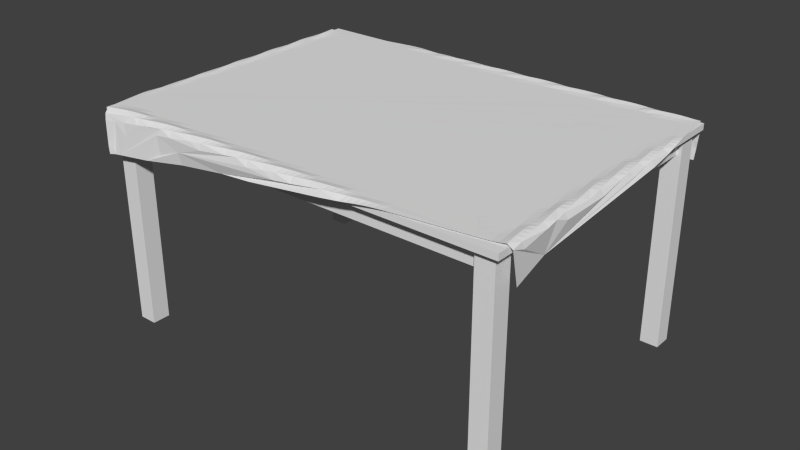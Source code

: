 # Source: TableWithCloth.blend  (saved by Blender 2.71.0; exported with 4.5.12 LTS)
import bpy
from mathutils import Matrix  # noqa: F401  (used for matrix-valued properties, if any)

bpy.ops.wm.read_factory_settings(use_empty=True)
scene = bpy.context.scene
scene.name = 'Scene'

# ---- collections
col_collection_1 = bpy.data.collections.new('Collection 1'); scene.collection.children.link(col_collection_1)

# ---- world
world_world = bpy.data.worlds.new('World'); scene.world = world_world
world_world.color = (0.05088, 0.05088, 0.05088)
world_world.use_sun_shadow = False
world_world.sun_shadow_jitter_overblur = 0.0
world_world.cycles.sampling_method = 'MANUAL'
world_world.cycles.sample_map_resolution = 256

# ---- meshes
me_cube_006 = bpy.data.meshes.new('Cube.006')
me_cube_006.from_pydata([(-6.65, -4.2, 6.4), (-6.65, 4.2, 6.4), (-6.35, 4.2, 6.4), (-6.35, -4.2, 6.4), (-6.65, -4.2, 7.0), (-6.65, 4.2, 7.0), (-6.35, 4.2, 7.0), (-6.35, -4.2, 7.0), (6.35, -4.2, 6.4), (6.35, 4.2, 6.4), (6.65, 4.2, 6.4), (6.65, -4.2, 6.4), (6.35, -4.2, 7.0), (6.35, 4.2, 7.0), (6.65, 4.2, 7.0), (6.65, -4.2, 7.0), (-6.2, 4.35, 6.4), (-6.2, 4.65, 6.4), (6.2, 4.65, 6.4), (6.2, 4.35, 6.4), (-6.2, 4.35, 7.0), (-6.2, 4.65, 7.0), (6.2, 4.65, 7.0), (6.2, 4.35, 7.0), (-6.2, -4.65, 6.4), (-6.2, -4.35, 6.4), (6.2, -4.35, 6.4), (6.2, -4.65, 6.4), (-6.2, -4.65, 7.0), (-6.2, -4.35, 7.0), (6.2, -4.35, 7.0), (6.2, -4.65, 7.0), (6.2, -4.8, 0.0), (6.2, -4.2, 0.0), (6.8, -4.2, 0.0), (6.8, -4.8, 0.0), (6.2, -4.8, 7.0), (6.2, -4.2, 7.0), (6.8, -4.2, 7.0), (6.8, -4.8, 7.0), (-6.8, -4.8, 0.0), (-6.8, -4.2, 0.0), (-6.2, -4.2, 0.0), (-6.2, -4.8, 0.0), (-6.8, -4.8, 7.0), (-6.8, -4.2, 7.0), (-6.2, -4.2, 7.0), (-6.2, -4.8, 7.0), (-6.8, 4.2, -1.431e-06), (-6.8, 4.8, -1.431e-06), (-6.2, 4.8, -1.431e-06), (-6.2, 4.2, -1.431e-06), (-6.8, 4.2, 7.0), (-6.8, 4.8, 7.0), (-6.2, 4.8, 7.0), (-6.2, 4.2, 7.0), (6.2, 4.2, -1.431e-06), (6.2, 4.8, -1.431e-06), (6.8, 4.8, -1.431e-06), (6.8, 4.2, -1.431e-06), (6.2, 4.2, 7.0), (6.2, 4.8, 7.0), (6.8, 4.8, 7.0), (6.8, 4.2, 7.0), (-7.0, -5.0, 7.0), (-7.0, 5.0, 7.0), (7.0, 5.0, 7.0), (7.0, -5.0, 7.0), (-7.0, -5.0, 7.2), (-7.0, 5.0, 7.2), (7.0, 5.0, 7.2), (7.0, -5.0, 7.2)], [], [(4, 5, 1, 0), (5, 6, 2, 1), (6, 7, 3, 2), (7, 4, 0, 3), (0, 1, 2, 3), (7, 6, 5, 4), (12, 13, 9, 8), (13, 14, 10, 9), (14, 15, 11, 10), (15, 12, 8, 11), (8, 9, 10, 11), (15, 14, 13, 12), (20, 21, 17, 16), (21, 22, 18, 17), (22, 23, 19, 18), (23, 20, 16, 19), (16, 17, 18, 19), (23, 22, 21, 20), (28, 29, 25, 24), (29, 30, 26, 25), (30, 31, 27, 26), (31, 28, 24, 27), (24, 25, 26, 27), (31, 30, 29, 28), (36, 37, 33, 32), (37, 38, 34, 33), (38, 39, 35, 34), (39, 36, 32, 35), (32, 33, 34, 35), (39, 38, 37, 36), (44, 45, 41, 40), (45, 46, 42, 41), (46, 47, 43, 42), (47, 44, 40, 43), (40, 41, 42, 43), (47, 46, 45, 44), (52, 53, 49, 48), (53, 54, 50, 49), (54, 55, 51, 50), (55, 52, 48, 51), (48, 49, 50, 51), (55, 54, 53, 52), (60, 61, 57, 56), (61, 62, 58, 57), (62, 63, 59, 58), (63, 60, 56, 59), (56, 57, 58, 59), (63, 62, 61, 60), (68, 69, 65, 64), (69, 70, 66, 65), (70, 71, 67, 66), (71, 68, 64, 67), (64, 65, 66, 67), (71, 70, 69, 68)])
_uv = me_cube_006.uv_layers.new(name='UVMap')
_uv.uv.foreach_set('vector', [-1.0, -1.0, 2.0, -1.0, 2.0, 2.0, -1.0, 2.0, -1.0, -1.0, 2.0, -1.0, 2.0, 2.0, -1.0, 2.0, -1.0, -1.0, 2.0, -1.0, 2.0, 2.0, -1.0, 2.0, -1.0, -1.0, 2.0, -1.0, 2.0, 2.0, -1.0, 2.0, -1.0, -1.0, 2.0, -1.0, 2.0, 2.0, -1.0, 2.0, -1.0, -1.0, 2.0, -1.0, 2.0, 2.0, -1.0, 2.0, -1.0, -1.0, 2.0, -1.0, 2.0, 2.0, -1.0, 2.0, -1.0, -1.0, 2.0, -1.0, 2.0, 2.0, -1.0, 2.0, -1.0, -1.0, 2.0, -1.0, 2.0, 2.0, -1.0, 2.0, -1.0, -1.0, 2.0, -1.0, 2.0, 2.0, -1.0, 2.0, -1.0, -1.0, 2.0, -1.0, 2.0, 2.0, -1.0, 2.0, -1.0, -1.0, 2.0, -1.0, 2.0, 2.0, -1.0, 2.0, -1.0, -1.0, 2.0, -1.0, 2.0, 2.0, -1.0, 2.0, -1.0, -1.0, 2.0, -1.0, 2.0, 2.0, -1.0, 2.0, -1.0, -1.0, 2.0, -1.0, 2.0, 2.0, -1.0, 2.0, -1.0, -1.0, 2.0, -1.0, 2.0, 2.0, -1.0, 2.0, -1.0, -1.0, 2.0, -1.0, 2.0, 2.0, -1.0, 2.0, -1.0, -1.0, 2.0, -1.0, 2.0, 2.0, -1.0, 2.0, -1.0, -1.0, 2.0, -1.0, 2.0, 2.0, -1.0, 2.0, -1.0, -1.0, 2.0, -1.0, 2.0, 2.0, -1.0, 2.0, -1.0, -1.0, 2.0, -1.0, 2.0, 2.0, -1.0, 2.0, -1.0, -1.0, 2.0, -1.0, 2.0, 2.0, -1.0, 2.0, -1.0, -1.0, 2.0, -1.0, 2.0, 2.0, -1.0, 2.0, -1.0, -1.0, 2.0, -1.0, 2.0, 2.0, -1.0, 2.0, -1.0, -1.0, 2.0, -1.0, 2.0, 2.0, -1.0, 2.0, -1.0, -1.0, 2.0, -1.0, 2.0, 2.0, -1.0, 2.0, -1.0, -1.0, 2.0, -1.0, 2.0, 2.0, -1.0, 2.0, -1.0, -1.0, 2.0, -1.0, 2.0, 2.0, -1.0, 2.0, -1.0, -1.0, 2.0, -1.0, 2.0, 2.0, -1.0, 2.0, -1.0, -1.0, 2.0, -1.0, 2.0, 2.0, -1.0, 2.0, -1.0, -1.0, 2.0, -1.0, 2.0, 2.0, -1.0, 2.0, -1.0, -1.0, 2.0, -1.0, 2.0, 2.0, -1.0, 2.0, -1.0, -1.0, 2.0, -1.0, 2.0, 2.0, -1.0, 2.0, -1.0, -1.0, 2.0, -1.0, 2.0, 2.0, -1.0, 2.0, -1.0, -1.0, 2.0, -1.0, 2.0, 2.0, -1.0, 2.0, -1.0, -1.0, 2.0, -1.0, 2.0, 2.0, -1.0, 2.0, -1.0, -1.0, 2.0, -1.0, 2.0, 2.0, -1.0, 2.0, -1.0, -1.0, 2.0, -1.0, 2.0, 2.0, -1.0, 2.0, -1.0, -1.0, 2.0, -1.0, 2.0, 2.0, -1.0, 2.0, -1.0, -1.0, 2.0, -1.0, 2.0, 2.0, -1.0, 2.0, -1.0, -1.0, 2.0, -1.0, 2.0, 2.0, -1.0, 2.0, -1.0, -1.0, 2.0, -1.0, 2.0, 2.0, -1.0, 2.0, -1.0, -1.0, 2.0, -1.0, 2.0, 2.0, -1.0, 2.0, -1.0, -1.0, 2.0, -1.0, 2.0, 2.0, -1.0, 2.0, -1.0, -1.0, 2.0, -1.0, 2.0, 2.0, -1.0, 2.0, -1.0, -1.0, 2.0, -1.0, 2.0, 2.0, -1.0, 2.0, -1.0, -1.0, 2.0, -1.0, 2.0, 2.0, -1.0, 2.0, -1.0, -1.0, 2.0, -1.0, 2.0, 2.0, -1.0, 2.0, -1.0, -1.0, 2.0, -1.0, 2.0, 2.0, -1.0, 2.0, -1.0, -1.0, 2.0, -1.0, 2.0, 2.0, -1.0, 2.0, -1.0, -1.0, 2.0, -1.0, 2.0, 2.0, -1.0, 2.0, -1.0, -1.0, 2.0, -1.0, 2.0, 2.0, -1.0, 2.0, -1.0, -1.0, 2.0, -1.0, 2.0, 2.0, -1.0, 2.0, -1.0, -1.0, 2.0, -1.0, 2.0, 2.0, -1.0, 2.0])
me_cube_006.use_remesh_preserve_volume = False
me_cube_006.use_remesh_preserve_attributes = False
me_cube_006.use_mirror_vertex_groups = False
me_cube_006.update()
me_grid = bpy.data.meshes.new('Grid')
me_grid.from_pydata([(-7.056, -4.807, 5.884), (-6.859, -4.765, 5.908), (-6.658, -4.766, 5.931), (-5.454, -4.827, 6.087), (-4.048, -4.763, 6.279), (-2.443, -4.871, 6.496), (-1.249, -5.057, 6.648), (1.349, -5.313, 7.023), (1.953, -5.339, 7.105), (2.154, -5.342, 7.133), (2.355, -5.34, 7.163), (2.557, -5.337, 7.188), (2.759, -5.33, 7.208), (2.962, -5.321, 7.221), (3.164, -5.31, 7.229), (3.367, -5.297, 7.231), (5.8, -5.145, 7.231), (6.002, -5.132, 7.231), (6.205, -5.118, 7.235), (6.407, -5.105, 7.248), (6.609, -5.092, 7.278), (6.768, -5.078, 7.153), (6.839, -4.945, 6.149), (-7.081, -4.804, 6.086), (-6.882, -4.774, 6.11), (-4.878, -4.787, 6.368), (-0.2773, -5.157, 6.989), (0.3247, -5.195, 7.071), (0.9279, -5.214, 7.156), (1.332, -5.206, 7.197), (1.534, -5.199, 7.212), (1.737, -5.19, 7.224), (1.939, -5.178, 7.231), (2.142, -5.168, 7.234), (2.344, -5.158, 7.246), (2.546, -5.145, 7.253), (2.749, -5.133, 7.253), (2.951, -5.121, 7.249), (3.154, -5.109, 7.243), (3.356, -5.096, 7.235), (5.989, -4.929, 7.235), (6.192, -4.916, 7.234), (6.394, -4.902, 7.246), (6.595, -4.889, 7.283), (-7.108, -4.781, 6.287), (-6.908, -4.761, 6.312), (-4.105, -4.833, 6.676), (-1.305, -5.066, 7.05), (-0.7021, -5.092, 7.136), (-0.2984, -5.092, 7.184), (-0.09619, -5.087, 7.202), (0.1061, -5.08, 7.218), (0.3084, -5.07, 7.228), (0.5103, -5.061, 7.241), (0.7124, -5.052, 7.254), (0.9147, -5.042, 7.265), (1.117, -5.03, 7.27), (1.32, -5.017, 7.271), (1.523, -5.004, 7.271), (1.725, -4.991, 7.268), (1.927, -4.977, 7.254), (2.129, -4.967, 7.236), (2.332, -4.955, 7.232), (2.534, -4.943, 7.231), (2.939, -4.918, 7.231), (3.141, -4.906, 7.231), (3.344, -4.893, 7.231), (5.774, -4.739, 7.235), (5.976, -4.726, 7.231), (6.179, -4.713, 7.231), (6.38, -4.699, 7.243), (6.58, -4.686, 7.285), (6.763, -4.673, 7.198), (6.817, -4.651, 7.002), (6.809, -4.542, 6.198), (-6.333, -4.752, 6.588), (-3.134, -4.923, 7.008), (-2.13, -4.98, 7.148), (-1.726, -4.977, 7.194), (-1.524, -4.971, 7.211), (-1.322, -4.962, 7.225), (-1.121, -4.955, 7.239), (-0.9188, -4.947, 7.253), (-0.7167, -4.938, 7.268), (-0.5142, -4.927, 7.277), (-0.3116, -4.914, 7.282), (-0.1088, -4.901, 7.283), (0.09393, -4.887, 7.282), (0.2965, -4.873, 7.277), (0.4989, -4.861, 7.269), (0.7012, -4.849, 7.259), (0.903, -4.839, 7.242), (1.105, -4.828, 7.235), (1.712, -4.791, 7.235), (1.915, -4.778, 7.234), (2.117, -4.764, 7.233), (2.319, -4.752, 7.232), (5.558, -4.549, 7.235), (5.761, -4.536, 7.231), (5.963, -4.523, 7.231), (6.165, -4.51, 7.231), (6.368, -4.497, 7.236), (6.565, -4.482, 7.281), (6.756, -4.471, 7.214), (-4.959, -4.8, 6.974), (-4.361, -4.845, 7.05), (-3.557, -4.871, 7.162), (-3.154, -4.863, 7.203), (-2.952, -4.855, 7.219), (-2.751, -4.848, 7.233), (-2.549, -4.842, 7.25), (-2.347, -4.834, 7.266), (-2.145, -4.823, 7.277), (-1.942, -4.811, 7.285), (-1.74, -4.797, 7.289), (-1.537, -4.783, 7.289), (-1.334, -4.769, 7.288), (-1.132, -4.756, 7.283), (-0.9296, -4.744, 7.274), (-0.7277, -4.734, 7.258), (-0.5254, -4.724, 7.246), (-0.3236, -4.712, 7.245), (0.08101, -4.687, 7.24), (0.2833, -4.675, 7.235), (0.4856, -4.661, 7.232), (0.688, -4.649, 7.231), (0.8905, -4.637, 7.231), (1.093, -4.625, 7.231), (1.902, -4.575, 7.231), (5.343, -4.36, 7.236), (5.545, -4.346, 7.231), (5.748, -4.333, 7.231), (6.152, -4.307, 7.231), (6.354, -4.293, 7.231), (6.552, -4.28, 7.275), (6.749, -4.269, 7.227), (-7.183, -4.712, 6.889), (-6.784, -4.702, 6.94), (-6.383, -4.705, 6.989), (-6.186, -4.723, 7.013), (-5.787, -4.75, 7.067), (-5.185, -4.766, 7.151), (-4.782, -4.758, 7.196), (-4.58, -4.75, 7.213), (-4.378, -4.742, 7.226), (-4.179, -4.736, 7.24), (-3.977, -4.73, 7.259), (-3.775, -4.72, 7.273), (-3.573, -4.708, 7.284), (-3.37, -4.695, 7.29), (-3.167, -4.68, 7.292), (-2.965, -4.665, 7.292), (-2.762, -4.652, 7.287), (-2.56, -4.64, 7.278), (-2.358, -4.63, 7.262), (-2.156, -4.62, 7.249), (-1.954, -4.608, 7.249), (-1.752, -4.595, 7.249), (-1.55, -4.583, 7.244), (-1.348, -4.571, 7.239), (-1.145, -4.559, 7.233), (-0.9431, -4.546, 7.231), (-0.7405, -4.534, 7.231), (-0.5382, -4.521, 7.231), (0.06841, -4.484, 7.231), (0.2708, -4.472, 7.231), (5.33, -4.156, 7.231), (5.532, -4.143, 7.231), (6.341, -4.09, 7.231), (6.541, -4.079, 7.261), (6.743, -4.067, 7.244), (-7.21, -4.666, 7.086), (-6.406, -4.655, 7.188), (-6.004, -4.638, 7.22), (-5.803, -4.63, 7.232), (-5.605, -4.626, 7.246), (-5.403, -4.616, 7.261), (-5.201, -4.606, 7.276), (-4.999, -4.593, 7.285), (-4.796, -4.578, 7.29), (-4.594, -4.563, 7.291), (-4.391, -4.548, 7.289), (-4.189, -4.536, 7.279), (-3.988, -4.526, 7.262), (-3.786, -4.516, 7.249), (-3.584, -4.505, 7.249), (-3.382, -4.492, 7.25), (-3.18, -4.48, 7.248), (-2.978, -4.467, 7.242), (-2.776, -4.455, 7.236), (-2.574, -4.442, 7.232), (-2.371, -4.43, 7.232), (-2.169, -4.418, 7.231), (-1.563, -4.38, 7.231), (-1.36, -4.368, 7.231), (-1.158, -4.355, 7.231), (6.33, -3.888, 7.231), (6.532, -3.876, 7.249), (6.735, -3.866, 7.261), (-7.231, -4.522, 7.232), (-7.029, -4.513, 7.247), (-6.827, -4.503, 7.265), (-6.625, -4.49, 7.278), (-6.423, -4.476, 7.288), (-6.22, -4.461, 7.291), (-6.018, -4.447, 7.289), (-5.815, -4.433, 7.283), (-5.614, -4.422, 7.258), (-5.413, -4.413, 7.24), (-5.212, -4.402, 7.245), (-5.011, -4.389, 7.248), (-4.809, -4.376, 7.251), (-4.607, -4.364, 7.245), (-4.405, -4.351, 7.238), (-4.203, -4.339, 7.231), (-4.001, -4.326, 7.231), (-3.798, -4.314, 7.231), (-3.193, -4.277, 7.231), (-2.991, -4.264, 7.231), (-2.788, -4.252, 7.231), (-2.586, -4.239, 7.231), (6.52, -3.674, 7.248), (6.724, -3.662, 7.274), (6.874, -3.647, 7.137), (6.755, -3.535, 6.348), (-7.241, -4.319, 7.233), (-7.039, -4.309, 7.235), (-6.837, -4.298, 7.239), (-6.636, -4.287, 7.244), (-6.435, -4.274, 7.249), (-6.233, -4.26, 7.25), (-6.032, -4.248, 7.242), (-5.83, -4.235, 7.233), (-5.628, -4.222, 7.231), (-5.426, -4.21, 7.231), (-5.225, -4.199, 7.232), (-4.822, -4.174, 7.231), (-4.62, -4.161, 7.231), (-4.418, -4.148, 7.231), (-4.216, -4.136, 7.231), (6.508, -3.471, 7.249), (6.71, -3.459, 7.281), (-7.251, -4.115, 7.231), (-7.05, -4.106, 7.231), (-6.85, -4.095, 7.232), (-6.65, -4.084, 7.231), (-6.449, -4.071, 7.231), (-6.247, -4.058, 7.231), (-6.045, -4.045, 7.231), (-5.843, -4.032, 7.231), (6.293, -3.282, 7.231), (6.495, -3.269, 7.246), (6.695, -3.255, 7.285), (6.873, -3.242, 7.188), (6.28, -3.078, 7.231), (6.483, -3.066, 7.24), (6.268, -2.875, 7.231), (6.47, -2.862, 7.234), (6.666, -2.849, 7.283), (6.859, -2.837, 7.221), (6.946, -2.819, 7.038), (6.456, -2.659, 7.232), (6.654, -2.645, 7.277), (6.852, -2.634, 7.236), (-7.303, -3.301, 7.23), (-7.105, -3.293, 7.232), (-6.904, -3.281, 7.232), (6.444, -2.456, 7.231), (6.643, -2.443, 7.264), (6.846, -2.433, 7.254), (-7.316, -3.098, 7.227), (-7.119, -3.089, 7.236), (-6.918, -3.077, 7.232), (6.432, -2.253, 7.232), (6.633, -2.24, 7.253), (6.837, -2.23, 7.268), (-7.329, -2.895, 7.215), (-7.132, -2.886, 7.244), (-6.93, -2.874, 7.233), (-6.729, -2.863, 7.231), (6.622, -2.038, 7.249), (6.825, -2.026, 7.278), (-7.338, -2.692, 7.195), (-7.145, -2.683, 7.248), (6.408, -1.848, 7.231), (6.609, -1.835, 7.248), (6.811, -1.823, 7.282), (6.984, -1.81, 7.177), (-7.342, -2.49, 7.167), (-7.157, -2.479, 7.248), (-6.955, -2.467, 7.234), (6.395, -1.645, 7.231), (6.597, -1.632, 7.242), (-7.17, -2.276, 7.242), (-6.967, -2.264, 7.235), (-6.767, -2.252, 7.232), (-6.565, -2.24, 7.231), (6.382, -1.441, 7.231), (6.585, -1.429, 7.237), (6.782, -1.416, 7.28), (6.975, -1.404, 7.216), (-7.335, -2.087, 7.102), (-7.181, -2.072, 7.233), (-6.979, -2.06, 7.242), (-6.779, -2.049, 7.233), (6.37, -1.238, 7.231), (6.572, -1.225, 7.232), (6.769, -1.212, 7.278), (6.966, -1.201, 7.23), (7.071, -1.183, 7.057), (-7.193, -1.869, 7.224), (-6.993, -1.857, 7.255), (-6.794, -1.845, 7.234), (6.757, -1.009, 7.271), (6.958, -0.9978, 7.245), (-7.203, -1.665, 7.213), (-7.007, -1.654, 7.265), (-6.807, -1.642, 7.235), (6.547, -0.8188, 7.231), (6.746, -0.8057, 7.261), (6.949, -0.7948, 7.26), (-7.21, -1.462, 7.198), (-7.02, -1.451, 7.268), (6.534, -0.6155, 7.231), (6.735, -0.6025, 7.25), (6.938, -0.5913, 7.27), (-7.305, -1.278, 6.998), (-7.215, -1.259, 7.18), (-7.033, -1.247, 7.268), (-6.832, -1.235, 7.235), (-6.63, -1.222, 7.231), (6.522, -0.4124, 7.231), (6.724, -0.3998, 7.245), (6.926, -0.3876, 7.276), (7.096, -0.3751, 7.167), (-7.046, -1.043, 7.265), (-6.844, -1.032, 7.238), (-6.643, -1.019, 7.231), (6.509, -0.2091, 7.231), (6.711, -0.1967, 7.242), (6.912, -0.1839, 7.277), (-7.211, -0.8545, 7.123), (-7.058, -0.8398, 7.256), (-6.855, -0.8282, 7.247), (-6.655, -0.8155, 7.231), (6.496, -0.005785, 7.231), (6.699, 0.006738, 7.237), (6.898, 0.01971, 7.275), (7.089, 0.0313, 7.208), (-7.068, -0.6366, 7.244), (-6.866, -0.6251, 7.259), (-6.667, -0.6121, 7.231), (6.484, 0.1975, 7.231), (6.686, 0.21, 7.234), (6.885, 0.2232, 7.271), (7.081, 0.2347, 7.223), (7.191, 0.2519, 7.053), (-7.078, -0.4333, 7.232), (-6.878, -0.4217, 7.265), (-6.68, -0.4087, 7.232), (-6.478, -0.3963, 7.231), (6.871, 0.4266, 7.265), (7.072, 0.438, 7.235), (-7.088, -0.23, 7.219), (-6.892, -0.2184, 7.272), (-6.693, -0.2054, 7.235), (-6.491, -0.1929, 7.231), (6.66, 0.6167, 7.231), (6.859, 0.6299, 7.258), (7.062, 0.6413, 7.248), (-7.179, -0.04593, 7.018), (-7.095, -0.02655, 7.203), (-6.905, -0.01492, 7.275), (-6.706, -0.002069, 7.238), (-6.504, 0.01047, 7.231), (6.648, 0.8202, 7.231), (6.849, 0.833, 7.244), (7.051, 0.8446, 7.259), (7.209, 0.8587, 7.133), (-7.1, 0.1775, 7.184), (-6.919, 0.1892, 7.276), (-6.718, 0.2012, 7.243), (-6.516, 0.2138, 7.231), (6.636, 1.024, 7.231), (6.838, 1.036, 7.235), (7.039, 1.048, 7.266), (-6.933, 0.3924, 7.274), (-6.731, 0.4043, 7.245), (-6.529, 0.4171, 7.231), (7.026, 1.252, 7.268), (7.211, 1.263, 7.185), (7.306, 1.282, 7.006), (-7.096, 0.5821, 7.133), (-6.945, 0.596, 7.267), (-6.742, 0.6071, 7.252), (-6.541, 0.6201, 7.231), (7.013, 1.455, 7.267), (7.205, 1.467, 7.203), (-6.956, 0.7993, 7.256), (-6.753, 0.8103, 7.262), (-6.554, 0.8235, 7.231), (6.8, 1.646, 7.235), (7.0, 1.659, 7.263), (7.197, 1.67, 7.217), (-6.964, 1.002, 7.241), (-6.764, 1.013, 7.271), (6.787, 1.85, 7.234), (6.985, 1.862, 7.249), (7.186, 1.874, 7.227), (-6.972, 1.205, 7.226), (-6.776, 1.217, 7.278), (-6.579, 1.23, 7.233), (-6.377, 1.243, 7.231), (6.572, 2.041, 7.231), (6.773, 2.053, 7.233), (6.972, 2.065, 7.24), (7.175, 2.077, 7.234), (7.332, 2.091, 7.109), (-7.054, 1.389, 7.022), (-6.98, 1.408, 7.211), (-6.79, 1.42, 7.28), (-6.592, 1.433, 7.238), (-6.389, 1.446, 7.231), (6.76, 2.257, 7.231), (6.96, 2.268, 7.235), (7.163, 2.28, 7.245), (-6.986, 1.612, 7.193), (-6.804, 1.624, 7.282), (-6.604, 1.637, 7.244), (-6.402, 1.649, 7.231), (6.948, 2.472, 7.234), (7.15, 2.484, 7.249), (7.337, 2.494, 7.174), (-6.818, 1.827, 7.281), (-6.616, 1.84, 7.248), (6.935, 2.675, 7.233), (7.137, 2.688, 7.248), (7.332, 2.697, 7.2), (-6.985, 2.017, 7.143), (-6.832, 2.031, 7.276), (-6.628, 2.042, 7.249), (-6.427, 2.055, 7.231), (6.923, 2.878, 7.232), (7.125, 2.891, 7.243), (7.322, 2.9, 7.219), (-6.843, 2.234, 7.265), (-6.639, 2.245, 7.257), (-6.438, 2.257, 7.232), (6.91, 3.082, 7.232), (7.111, 3.094, 7.233), (7.309, 3.103, 7.23), (-6.852, 2.437, 7.25), (-6.65, 2.448, 7.267), (-6.451, 2.461, 7.232), (-6.858, 2.639, 7.231), (-6.661, 2.65, 7.278), (-6.464, 2.664, 7.231), (-6.262, 2.677, 7.231), (-6.865, 2.841, 7.218), (-6.674, 2.853, 7.284), (-6.477, 2.867, 7.236), (-6.275, 2.88, 7.231), (-6.923, 3.024, 7.005), (-6.872, 3.044, 7.202), (-6.688, 3.057, 7.285), (-6.489, 3.07, 7.242), (-6.287, 3.083, 7.231), (-6.878, 3.247, 7.183), (-6.703, 3.26, 7.284), (-6.502, 3.273, 7.248), (-6.3, 3.286, 7.231), (5.836, 4.037, 7.231), (6.038, 4.05, 7.231), (6.24, 4.063, 7.231), (6.442, 4.076, 7.232), (6.642, 4.089, 7.231), (6.842, 4.1, 7.231), (7.244, 4.12, 7.231), (-6.755, 3.337, 6.37), (-6.718, 3.464, 7.28), (-6.515, 3.476, 7.248), (4.208, 4.14, 7.231), (4.41, 4.153, 7.231), (4.613, 4.166, 7.231), (4.815, 4.179, 7.231), (5.218, 4.203, 7.232), (5.419, 4.215, 7.231), (5.62, 4.227, 7.232), (5.823, 4.24, 7.233), (6.025, 4.253, 7.243), (6.226, 4.266, 7.25), (6.427, 4.279, 7.249), (6.628, 4.292, 7.243), (6.83, 4.303, 7.238), (7.032, 4.314, 7.234), (7.234, 4.324, 7.234), (-6.731, 3.667, 7.27), (-6.527, 3.678, 7.247), (2.579, 4.244, 7.231), (2.781, 4.256, 7.231), (2.984, 4.269, 7.231), (3.186, 4.282, 7.231), (3.791, 4.318, 7.231), (3.993, 4.331, 7.231), (4.196, 4.344, 7.232), (4.398, 4.356, 7.239), (4.6, 4.368, 7.246), (4.802, 4.381, 7.249), (5.003, 4.394, 7.248), (5.205, 4.406, 7.244), (5.407, 4.418, 7.24), (5.607, 4.426, 7.264), (5.808, 4.437, 7.284), (6.01, 4.452, 7.29), (6.213, 4.467, 7.29), (6.415, 4.482, 7.287), (6.618, 4.496, 7.277), (6.82, 4.508, 7.263), (7.022, 4.518, 7.245), (7.221, 4.528, 7.233), (-6.742, 3.87, 7.256), (-6.538, 3.881, 7.252), (-6.337, 3.893, 7.231), (1.151, 4.36, 7.231), (1.353, 4.372, 7.231), (1.556, 4.385, 7.231), (2.162, 4.422, 7.231), (2.364, 4.435, 7.232), (2.566, 4.447, 7.233), (2.769, 4.46, 7.236), (2.971, 4.472, 7.242), (3.173, 4.484, 7.249), (3.577, 4.509, 7.249), (3.778, 4.52, 7.25), (3.98, 4.53, 7.262), (4.182, 4.541, 7.28), (4.384, 4.553, 7.29), (4.789, 4.583, 7.29), (4.992, 4.598, 7.285), (5.194, 4.611, 7.274), (5.396, 4.621, 7.26), (5.597, 4.628, 7.242), (5.795, 4.633, 7.23), (5.997, 4.642, 7.218), (6.399, 4.658, 7.185), (7.203, 4.662, 7.078), (-6.748, 4.07, 7.238), (-6.547, 4.082, 7.268), (-6.348, 4.095, 7.231), (-0.2778, 4.476, 7.231), (-0.07551, 4.488, 7.231), (0.1268, 4.501, 7.231), (0.5314, 4.526, 7.231), (0.7338, 4.538, 7.231), (0.9363, 4.55, 7.231), (1.139, 4.563, 7.233), (1.341, 4.576, 7.239), (1.543, 4.588, 7.245), (1.745, 4.6, 7.248), (1.947, 4.612, 7.248), (2.149, 4.623, 7.252), (2.351, 4.634, 7.263), (2.553, 4.645, 7.278), (2.755, 4.656, 7.288), (2.958, 4.67, 7.292), (3.16, 4.684, 7.292), (3.363, 4.7, 7.289), (3.565, 4.713, 7.282), (3.768, 4.725, 7.271), (3.97, 4.734, 7.256), (4.172, 4.74, 7.237), (4.37, 4.745, 7.224), (4.572, 4.754, 7.21), (4.774, 4.763, 7.194), (4.976, 4.767, 7.172), (5.78, 4.751, 7.063), (6.179, 4.723, 7.01), (6.375, 4.704, 6.985), (6.977, 4.705, 6.91), (7.174, 4.715, 6.883), (-6.755, 4.273, 7.224), (-6.559, 4.284, 7.276), (-6.362, 4.298, 7.231), (-6.16, 4.312, 7.231), (-2.112, 4.567, 7.231), (-1.1, 4.629, 7.231), (-0.8975, 4.642, 7.231), (-0.695, 4.653, 7.231), (-0.4926, 4.666, 7.232), (-0.2902, 4.679, 7.235), (-0.08796, 4.692, 7.239), (0.1143, 4.704, 7.243), (0.3166, 4.716, 7.244), (0.5185, 4.728, 7.245), (0.7207, 4.738, 7.256), (0.9227, 4.749, 7.272), (1.125, 4.76, 7.283), (1.328, 4.773, 7.288), (1.53, 4.788, 7.289), (1.733, 4.802, 7.289), (1.936, 4.816, 7.284), (2.138, 4.826, 7.274), (2.34, 4.838, 7.262), (2.542, 4.845, 7.246), (2.744, 4.851, 7.229), (2.944, 4.858, 7.216), (3.146, 4.866, 7.2), (3.55, 4.874, 7.157), (4.553, 4.827, 7.019), (6.752, 4.722, 6.734), (6.951, 4.727, 6.709), (-6.833, 4.456, 7.019), (-6.76, 4.474, 7.21), (-6.572, 4.487, 7.285), (-6.375, 4.501, 7.24), (-6.173, 4.515, 7.231), (-5.97, 4.528, 7.231), (-2.326, 4.756, 7.231), (-2.124, 4.768, 7.232), (-1.922, 4.782, 7.234), (-1.719, 4.795, 7.235), (-1.112, 4.833, 7.235), (-0.91, 4.844, 7.241), (-0.7083, 4.853, 7.26), (-0.5059, 4.865, 7.269), (-0.3035, 4.878, 7.278), (-0.1009, 4.891, 7.281), (0.1019, 4.905, 7.282), (0.3047, 4.919, 7.281), (0.5072, 4.931, 7.275), (0.7095, 4.942, 7.265), (0.9116, 4.95, 7.25), (1.114, 4.958, 7.236), (1.315, 4.966, 7.223), (1.517, 4.975, 7.209), (1.921, 4.983, 7.169), (2.324, 4.974, 7.111), (3.126, 4.921, 7.003), (3.524, 4.892, 6.953), (5.125, 4.795, 6.741), (6.325, 4.75, 6.583), (6.927, 4.743, 6.507), (7.123, 4.762, 6.481), (-6.768, 4.677, 7.194), (-6.587, 4.69, 7.285), (-6.388, 4.704, 7.246), (-6.186, 4.718, 7.231), (-5.983, 4.731, 7.231), (-5.781, 4.744, 7.235), (-5.579, 4.757, 7.231), (-3.554, 4.885, 7.231), (-3.351, 4.898, 7.231), (-3.149, 4.91, 7.232), (-2.946, 4.923, 7.232), (-2.541, 4.947, 7.232), (-2.339, 4.959, 7.232), (-2.136, 4.971, 7.242), (-1.934, 4.982, 7.257), (-1.732, 4.996, 7.269), (-1.529, 5.009, 7.272), (-1.327, 5.022, 7.272), (-1.124, 5.034, 7.269), (-0.9216, 5.047, 7.263), (-0.7194, 5.057, 7.252), (-0.5173, 5.065, 7.238), (-0.3154, 5.074, 7.225), (-0.1131, 5.084, 7.216), (0.08914, 5.091, 7.2), (0.2914, 5.096, 7.181), (0.695, 5.096, 7.132), (1.297, 5.067, 7.046), (4.698, 4.799, 6.591), (5.098, 4.796, 6.539), (6.902, 4.762, 6.306), (7.098, 4.794, 6.282), (-6.602, 4.894, 7.283), (-6.401, 4.906, 7.246), (-6.199, 4.921, 7.234), (-5.997, 4.934, 7.235), (-5.592, 4.96, 7.231), (-3.566, 5.088, 7.231), (-3.363, 5.101, 7.235), (-3.161, 5.113, 7.244), (-2.959, 5.125, 7.251), (-2.756, 5.137, 7.254), (-2.553, 5.15, 7.252), (-2.351, 5.163, 7.244), (-2.149, 5.172, 7.232), (-1.946, 5.184, 7.229), (-1.744, 5.194, 7.222), (-1.541, 5.202, 7.209), (-1.339, 5.21, 7.194), (-0.9353, 5.216, 7.151), (-0.3318, 5.198, 7.068), (0.2699, 5.159, 6.986), (4.671, 4.787, 6.39), (-6.841, 4.948, 6.141), (-6.771, 5.082, 7.146), (-6.616, 5.097, 7.276), (-6.414, 5.109, 7.242), (-6.212, 5.123, 7.234), (-6.01, 5.136, 7.231), (-3.577, 5.29, 7.231), (-3.374, 5.302, 7.231), (-3.171, 5.314, 7.228), (-2.969, 5.325, 7.22), (-2.766, 5.334, 7.205), (-2.564, 5.34, 7.185), (-2.162, 5.345, 7.128), (-1.96, 5.34, 7.102), (-1.357, 5.313, 7.018), (-0.7557, 5.273, 6.933), (-0.5562, 5.258, 6.899), (3.438, 4.783, 6.358), (5.446, 4.833, 6.084), (6.65, 4.76, 5.927), (6.851, 4.774, 5.902), (7.046, 4.823, 5.879)], [], [(0, 1, 24, 23), (556, 557, 598, 597, 596, 595, 554, 555), (584, 585, 621, 620, 619, 618), (335, 342, 341, 327, 328), (8, 9, 33, 32), (9, 10, 34, 33), (10, 11, 35, 34), (11, 12, 36, 35), (12, 13, 37, 36), (13, 14, 38, 37), (14, 15, 39, 38), (690, 691, 710, 709, 688, 689), (19, 20, 43, 42), (23, 24, 45, 44), (210, 211, 236, 235, 209), (156, 157, 158, 193, 192, 155), (29, 30, 58, 57), (30, 31, 59, 58), (31, 32, 60, 59), (32, 33, 61, 60), (33, 34, 62, 61), (34, 35, 63, 62), (37, 38, 65, 64), (38, 39, 66, 65), (129, 166, 16, 17, 18, 41, 40, 68, 67, 98, 97, 130), (40, 41, 69, 68), (649, 650, 680, 702, 701, 700, 677, 678, 647, 648, 679), (42, 70, 69, 41, 18, 19), (88, 89, 124, 123, 122, 87), (517, 518, 519, 545, 544, 515, 516), (7, 8, 32, 31, 30, 29), (49, 50, 86, 85), (50, 51, 87, 86), (51, 52, 88, 87), (52, 53, 89, 88), (53, 54, 90, 89), (54, 55, 91, 90), (55, 56, 92, 91), (59, 60, 94, 93), (60, 61, 95, 94), (61, 62, 96, 95), (67, 68, 99, 98), (69, 70, 101, 100), (71, 72, 103, 102), (310, 315, 321, 327, 326, 301, 302), (674, 717, 716, 673), (78, 79, 115, 114), (79, 80, 116, 115), (80, 81, 117, 116), (81, 82, 118, 117), (82, 83, 119, 118), (83, 84, 120, 119), (84, 85, 121, 120), (378, 390, 389, 385, 377), (89, 90, 125, 124), (90, 91, 126, 125), (91, 92, 127, 126), (97, 98, 131, 130), (100, 101, 133, 132), (102, 103, 135, 134), (47, 48, 83, 82, 81, 80), (514, 515, 544, 543, 513), (107, 108, 151, 150), (108, 109, 152, 151), (109, 110, 153, 152), (110, 111, 154, 153), (111, 112, 155, 154), (112, 113, 156, 155), (113, 114, 157, 156), (181, 182, 214, 213, 212, 180), (36, 37, 64, 63, 35), (118, 119, 162, 161), (119, 120, 163, 162), (686, 687, 708, 707, 685), (122, 123, 165, 164), (347, 354, 361, 368, 367, 353, 346, 339, 332, 333, 340), (129, 130, 167, 166), (102, 134, 169, 168, 133, 101, 70, 42, 43, 71), (134, 135, 170, 169), (223, 253, 252, 241, 222), (73, 223, 222, 198, 170, 135, 103, 72), (539, 540, 541, 542, 575, 574, 538), (142, 143, 180, 179), (143, 144, 181, 180), (144, 145, 182, 181), (145, 146, 183, 182), (146, 147, 184, 183), (147, 148, 185, 184), (148, 149, 186, 185), (149, 150, 187, 186), (153, 154, 191, 190), (154, 155, 192, 191), (117, 118, 161, 160, 159, 158, 157, 114, 115, 116), (158, 159, 194, 193), (159, 160, 195, 194), (185, 186, 187, 217, 216, 184), (479, 496, 520, 546, 580, 612, 611, 467, 468), (168, 169, 197, 196), (169, 170, 198, 197), (173, 174, 206, 205), (174, 175, 207, 206), (175, 176, 208, 207), (176, 177, 209, 208), (177, 178, 210, 209), (178, 179, 211, 210), (179, 180, 212, 211), (182, 183, 215, 214), (183, 184, 216, 215), (187, 188, 218, 217), (188, 189, 219, 218), (189, 190, 220, 219), (77, 78, 114, 113, 112), (197, 198, 222, 221), (199, 200, 226, 225), (200, 201, 227, 226), (201, 202, 228, 227), (202, 203, 229, 228), (203, 204, 230, 229), (429, 441, 440, 434, 428), (206, 207, 233, 232), (207, 208, 234, 233), (208, 209, 235, 234), (529, 530, 531, 565, 564, 563, 562, 528), (211, 212, 237, 236), (212, 213, 238, 237), (213, 214, 239, 238), (646, 677, 676, 645, 614, 615), (221, 222, 241, 240), (225, 226, 243, 242), (226, 227, 244, 243), (227, 228, 245, 244), (228, 229, 246, 245), (229, 230, 247, 246), (230, 231, 248, 247), (231, 232, 249, 248), (240, 241, 252, 251), (250, 251, 255, 254), (309, 334, 333, 325, 320, 314, 308), (411, 421, 428, 434, 433, 427, 420, 410, 405, 399, 400), (254, 255, 257, 256), (28, 29, 57, 56, 55), (258, 259, 263, 262), (261, 262, 268, 267), (262, 263, 269, 268), (264, 265, 271, 270), (265, 266, 272, 271), (484, 485, 509, 508, 507), (396, 402, 401, 384, 385, 389), (451, 454, 458, 463, 462, 438, 439, 445), (48, 49, 85, 84, 83), (267, 268, 274, 273), (268, 269, 275, 274), (270, 271, 277, 276), (271, 272, 278, 277), (73, 72, 21, 22, 74, 224, 391, 390, 378, 356, 355, 348, 334, 309, 308, 300, 287, 260, 259, 253, 223), (274, 275, 281, 280), (276, 277, 283, 282), (280, 281, 286, 285), (282, 283, 289, 288), (629, 630, 669, 668, 628), (278, 290, 289, 283, 277), (284, 285, 292, 291), (653, 654, 685, 684, 683), (620, 621, 661, 660, 659, 658), (289, 290, 294, 293), (152, 153, 190, 189, 188, 187, 150, 151), (291, 292, 298, 297), (293, 294, 303, 302), (294, 295, 304, 303), (25, 104, 3, 4, 46), (577, 640, 576), (297, 298, 306, 305), (299, 300, 308, 307), (302, 303, 311, 310), (303, 304, 312, 311), (307, 308, 314, 313), (310, 311, 316, 315), (311, 312, 317, 316), (2, 137, 136, 44, 45, 24, 1), (696, 478, 326, 327, 341, 370, 371, 379, 392, 418, 419, 426, 438, 462, 463, 467, 611, 612, 643, 697), (313, 314, 320, 319), (315, 316, 322, 321), (318, 319, 324, 323), (319, 320, 325, 324), (536, 537, 573, 572, 571), (321, 322, 328, 327), (323, 324, 332, 331), (324, 325, 333, 332), (329, 330, 337, 336), (331, 332, 339, 338), (335, 336, 343, 342), (336, 337, 344, 343), (338, 339, 346, 345), (342, 343, 350, 349), (343, 344, 351, 350), (345, 346, 353, 352), (347, 348, 355, 354), (349, 350, 358, 357), (373, 381, 387, 386, 380, 372, 364, 358, 350, 351, 359, 365), (354, 355, 362, 361), (357, 358, 364, 363), (359, 360, 366, 365), (531, 532, 567, 566, 565), (361, 362, 369, 368), (363, 364, 372, 371), (365, 366, 374, 373), (367, 368, 376, 375), (368, 369, 377, 376), (371, 372, 380, 379), (373, 374, 382, 381), (375, 376, 384, 383), (376, 377, 385, 384), (141, 142, 179, 178, 177), (253, 259, 258, 252), (381, 382, 388, 387), (675, 698, 697, 643, 644), (386, 387, 394, 393), (387, 388, 395, 394), (389, 390, 397, 396), (393, 394, 399, 398), (394, 395, 400, 399), (75, 139, 138), (396, 397, 403, 402), (398, 399, 405, 404), (280, 285, 284, 273, 274), (551, 552, 593, 592, 591), (401, 402, 407, 406), (402, 403, 408, 407), (404, 405, 410, 409), (93, 94, 128, 127, 92), (406, 407, 415, 414), (407, 408, 416, 415), (409, 410, 420, 419), (411, 412, 422, 421), (414, 415, 424, 423), (415, 416, 425, 424), (664, 665, 693, 692, 662, 663), (419, 420, 427, 426), (421, 422, 429, 428), (398, 404, 409, 419, 418, 392, 393), (384, 401, 406, 414, 413, 383), (424, 425, 431, 430), (258, 262, 261, 257, 255, 251, 252), (599, 600, 635, 634, 598), (334, 348, 347, 340, 333), (21, 72, 71, 43, 20), (430, 431, 436, 435), (431, 432, 437, 436), (433, 434, 440, 439), (435, 436, 443, 442), (436, 437, 444, 443), (439, 440, 446, 445), (440, 441, 447, 446), (632, 633, 670, 669, 630, 631), (442, 443, 449, 448), (443, 444, 450, 449), (445, 446, 452, 451), (446, 447, 453, 452), (105, 106, 148, 147, 146, 145, 144), (470, 522, 521, 497, 480, 469), (451, 452, 455, 454), (605, 606, 637, 636, 602, 603, 604), (454, 455, 459, 458), (456, 457, 461, 460), (106, 107, 150, 149, 148), (460, 461, 466, 465), (307, 313, 319, 318, 306, 298, 292, 285, 286, 299), (171, 172, 203, 202, 201, 200, 199), (465, 466, 470, 469), (460, 465, 469, 468, 464, 459, 455, 452, 453, 456), (349, 357, 363, 371, 370, 341, 342), (468, 469, 480, 479), (140, 141, 177, 176, 175, 174), (471, 472, 489, 488), (472, 473, 490, 489), (473, 474, 491, 490), (474, 475, 492, 491), (475, 476, 493, 492), (479, 480, 497, 496), (221, 240, 251, 250, 196, 197), (481, 482, 505, 504), (482, 483, 506, 505), (483, 484, 507, 506), (76, 77, 112, 111, 110, 109, 108, 107), (485, 486, 510, 509), (486, 487, 511, 510), (487, 488, 512, 511), (488, 489, 513, 512), (489, 490, 514, 513), (490, 491, 515, 514), (491, 492, 516, 515), (492, 493, 517, 516), (493, 494, 518, 517), (494, 495, 519, 518), (496, 497, 521, 520), (566, 567, 607, 606, 565), (296, 330, 329, 317, 312, 304, 295), (139, 140, 174, 173, 172, 138), (498, 499, 529, 528), (499, 500, 530, 529), (500, 501, 531, 530), (501, 502, 533, 532, 531), (502, 503, 534, 533), (503, 504, 535, 534), (504, 505, 536, 535), (121, 122, 164, 163, 120), (507, 508, 538, 537), (508, 509, 539, 538), (509, 510, 540, 539), (510, 511, 541, 540), (511, 512, 542, 541), (512, 513, 543, 542), (569, 570, 571, 572, 608, 607, 567, 568), (476, 477, 495, 494, 493), (520, 521, 547, 546), (521, 522, 548, 547), (525, 526, 560, 559, 558, 557), (523, 524, 556, 555), (524, 525, 557, 556), (713, 638, 695, 671, 672, 639, 714), (58, 59, 93, 92, 56, 57), (526, 527, 561, 560), (527, 528, 562, 561), (712, 711, 710, 691, 692, 693, 694, 668, 669, 670, 633, 634, 635, 636, 637, 606, 607, 608, 572, 573, 574, 575, 576, 640, 577, 544, 545, 579, 578, 610, 609, 715, 714, 639, 672, 671, 695, 638, 713), (532, 533, 568, 567), (533, 534, 569, 568), (534, 535, 570, 569), (535, 536, 571, 570), (205, 206, 232, 231, 230, 204), (537, 538, 574, 573), (430, 435, 442, 423, 424), (26, 49, 48, 47, 80, 79, 78, 77, 76, 107, 106, 105, 144, 143, 142, 141, 140, 139, 75, 138, 172, 171, 136, 137, 2, 3, 104, 25, 46, 4, 5, 6, 7, 29, 28, 27), (546, 547, 581, 580), (582, 614, 645, 644, 613, 581, 547, 548), (590, 591, 627, 626, 625, 624, 588, 589), (549, 550, 590, 589), (550, 551, 591, 590), (552, 553, 594, 593), (553, 554, 595, 594), (464, 468, 467, 463, 458, 459), (557, 558, 599, 598), (558, 559, 600, 599), (559, 560, 601, 600), (560, 561, 602, 601), (561, 562, 603, 602), (562, 563, 604, 603), (563, 564, 605, 604), (564, 565, 606, 605), (293, 302, 301, 288, 289), (356, 378, 377, 369, 362, 355), (580, 581, 613, 612), (582, 583, 615, 614), (317, 329, 336, 335, 328, 322, 316), (585, 586, 622, 621), (586, 587, 623, 622), (587, 588, 624, 623), (591, 592, 628, 627), (592, 593, 629, 628), (593, 594, 630, 629), (594, 595, 631, 630), (595, 596, 632, 631), (596, 597, 633, 632), (597, 598, 634, 633), (287, 300, 299, 286), (667, 668, 694, 693, 665, 666), (579, 642, 641, 673, 716, 715, 609, 610, 578), (612, 613, 644, 643), (417, 432, 431, 425, 416), (543, 544, 577, 576, 575, 542), (616, 648, 647), (506, 507, 537, 536, 505), (661, 662, 692, 691, 660), (617, 618, 656, 655), (618, 619, 657, 656), (619, 620, 658, 657), (676, 699, 698, 675, 644, 645), (391, 417, 416, 408, 403, 397, 390), (621, 622, 662, 661), (622, 623, 663, 662), (623, 624, 664, 663), (624, 625, 665, 664), (625, 626, 666, 665), (626, 627, 667, 666), (627, 628, 668, 667), (172, 173, 205, 204, 203), (279, 295, 294, 290, 278), (641, 642, 674, 673), (601, 602, 636, 635, 600), (646, 647, 678, 677), (260, 287, 286, 281, 275, 269, 263, 259), (648, 649, 679), (650, 651, 681, 680), (651, 652, 682, 681), (652, 653, 683, 682), (27, 28, 55, 54, 53, 52), (654, 655, 686, 685), (655, 656, 687, 686), (656, 657, 688, 687), (657, 658, 689, 688), (658, 659, 690, 689), (659, 660, 691, 690), (26, 27, 52, 51, 50, 49), (86, 87, 122, 121, 85), (386, 393, 392, 379, 380), (676, 677, 700, 699), (680, 681, 703, 702), (681, 682, 704, 703), (682, 683, 705, 704), (683, 684, 706, 705), (684, 685, 707, 706), (649, 648, 616, 647, 646, 615, 583, 582, 548, 522, 470, 466, 461, 457, 456, 453, 447, 441, 429, 422, 412, 411, 400, 395, 388, 382, 374, 366, 360, 359, 351, 344, 337, 330, 296, 295, 279, 278, 272, 266, 265, 264, 242, 243, 244, 245, 246, 247, 248, 249, 232, 233, 234, 235, 236, 237, 238, 239, 214, 215, 216, 217, 218, 219, 220, 190, 191, 192, 193, 194, 195, 160, 161, 162, 163, 164, 165, 123, 124, 125, 126, 127, 128, 94, 95, 96, 62, 63, 64, 65, 66, 39, 15, 16, 166, 167, 130, 131, 98, 99, 68, 69, 100, 132, 133, 168, 196, 250, 254, 256, 257, 261, 267, 273, 284, 291, 297, 305, 306, 318, 323, 331, 338, 345, 352, 353, 367, 375, 383, 413, 414, 423, 442, 448, 449, 450, 477, 476, 475, 474, 473, 472, 471, 488, 487, 486, 485, 484, 483, 482, 481, 504, 503, 502, 501, 500, 499, 498, 528, 527, 526, 525, 524, 523, 555, 554, 553, 552, 551, 550, 549, 589, 588, 587, 586, 585, 584, 618, 617, 655, 654, 653, 652, 651, 650), (687, 688, 709, 708), (433, 439, 438, 426, 427)])
_uv = me_grid.uv_layers.new(name='UVMap')
_uv.uv.foreach_set('vector', [0.4818, 0.581, 0.4853, 0.581, 0.4853, 0.5846, 0.4818, 0.5845, 0.6649, 0.7832, 0.6689, 0.7829, 0.6692, 0.7869, 0.6652, 0.7872, 0.6612, 0.7875, 0.6572, 0.7878, 0.6569, 0.7838, 0.6609, 0.7834, 0.5923, 0.7904, 0.614, 0.7904, 0.6141, 0.7949, 0.601, 0.7948, 0.5966, 0.7948, 0.5923, 0.7947, 0.4839, 0.6819, 0.4838, 0.6861, 0.4796, 0.6862, 0.4797, 0.6778, 0.4838, 0.6777, 0.6625, 0.5801, 0.6667, 0.5801, 0.6666, 0.5844, 0.6624, 0.5843, 0.6667, 0.5801, 0.671, 0.5803, 0.6709, 0.5845, 0.6666, 0.5844, 0.671, 0.5803, 0.6752, 0.5805, 0.675, 0.5846, 0.6709, 0.5845, 0.6752, 0.5805, 0.6793, 0.5808, 0.6791, 0.5848, 0.675, 0.5846, 0.6793, 0.5808, 0.6833, 0.5811, 0.683, 0.585, 0.6791, 0.5848, 0.6833, 0.5811, 0.6872, 0.5816, 0.6869, 0.5853, 0.683, 0.585, 0.6872, 0.5816, 0.6909, 0.582, 0.6906, 0.5856, 0.6869, 0.5853, 0.6052, 0.8036, 0.6096, 0.8037, 0.6095, 0.8082, 0.5963, 0.8078, 0.5965, 0.8035, 0.6009, 0.8035, 0.7474, 0.5896, 0.7512, 0.5898, 0.751, 0.5935, 0.7472, 0.5933, 0.4818, 0.5845, 0.4853, 0.5846, 0.4852, 0.5881, 0.4817, 0.588, 0.5205, 0.6105, 0.5247, 0.6103, 0.5248, 0.6146, 0.5165, 0.615, 0.5162, 0.6107, 0.583, 0.6015, 0.5872, 0.6014, 0.5914, 0.6014, 0.5914, 0.6056, 0.5788, 0.6057, 0.5788, 0.6015, 0.6497, 0.5843, 0.6539, 0.5843, 0.6539, 0.5886, 0.6497, 0.5886, 0.6539, 0.5843, 0.6581, 0.5843, 0.6581, 0.5885, 0.6539, 0.5886, 0.6581, 0.5843, 0.6624, 0.5843, 0.6623, 0.5886, 0.6581, 0.5885, 0.6624, 0.5843, 0.6666, 0.5844, 0.6666, 0.5886, 0.6623, 0.5886, 0.6666, 0.5844, 0.6709, 0.5845, 0.6707, 0.5886, 0.6666, 0.5886, 0.6709, 0.5845, 0.675, 0.5846, 0.6749, 0.5887, 0.6707, 0.5886, 0.683, 0.585, 0.6869, 0.5853, 0.6867, 0.589, 0.6828, 0.5889, 0.6869, 0.5853, 0.6906, 0.5856, 0.6904, 0.5892, 0.6867, 0.589, 0.732, 0.603, 0.728, 0.6054, 0.7366, 0.5888, 0.7399, 0.5892, 0.7437, 0.5894, 0.7435, 0.5931, 0.7395, 0.5928, 0.7396, 0.5971, 0.736, 0.5978, 0.7365, 0.6008, 0.7337, 0.6009, 0.7337, 0.6035, 0.7395, 0.5928, 0.7435, 0.5931, 0.7434, 0.597, 0.7396, 0.5971, 0.5233, 0.7949, 0.5626, 0.7985, 0.5624, 0.8026, 0.5622, 0.8067, 0.513, 0.802, 0.5089, 0.8015, 0.5093, 0.7975, 0.5134, 0.798, 0.5141, 0.7938, 0.5173, 0.7929, 0.5179, 0.7938, 0.7472, 0.5933, 0.7471, 0.5971, 0.7434, 0.597, 0.7435, 0.5931, 0.7437, 0.5894, 0.7474, 0.5896, 0.629, 0.593, 0.6331, 0.593, 0.6332, 0.5972, 0.629, 0.5972, 0.6248, 0.5972, 0.6248, 0.593, 0.7638, 0.7742, 0.768, 0.7755, 0.7727, 0.7767, 0.7712, 0.7816, 0.7555, 0.7756, 0.7563, 0.7722, 0.7599, 0.7731, 0.6497, 0.58, 0.6625, 0.5801, 0.6624, 0.5843, 0.6581, 0.5843, 0.6539, 0.5843, 0.6497, 0.5843, 0.6166, 0.5889, 0.6207, 0.5889, 0.6207, 0.593, 0.6166, 0.593, 0.6207, 0.5889, 0.6248, 0.5889, 0.6248, 0.593, 0.6207, 0.593, 0.6248, 0.5889, 0.629, 0.5888, 0.629, 0.593, 0.6248, 0.593, 0.629, 0.5888, 0.6331, 0.5888, 0.6331, 0.593, 0.629, 0.593, 0.6331, 0.5888, 0.6373, 0.5888, 0.6373, 0.593, 0.6331, 0.593, 0.6373, 0.5888, 0.6414, 0.5888, 0.6414, 0.5929, 0.6373, 0.593, 0.6414, 0.5888, 0.6455, 0.5887, 0.6456, 0.5929, 0.6414, 0.5929, 0.6581, 0.5885, 0.6623, 0.5886, 0.6623, 0.5927, 0.6582, 0.5928, 0.6623, 0.5886, 0.6666, 0.5886, 0.6665, 0.5928, 0.6623, 0.5927, 0.6666, 0.5886, 0.6707, 0.5886, 0.6707, 0.5928, 0.6665, 0.5928, 0.736, 0.5978, 0.7396, 0.5971, 0.7398, 0.6007, 0.7365, 0.6008, 0.7434, 0.597, 0.7471, 0.5971, 0.747, 0.6008, 0.7433, 0.6007, 0.7508, 0.5973, 0.7545, 0.5975, 0.7543, 0.6012, 0.7507, 0.601, 0.4795, 0.6653, 0.4796, 0.6695, 0.4797, 0.6736, 0.4797, 0.6778, 0.4756, 0.6778, 0.4752, 0.6611, 0.4794, 0.6611, 0.7696, 0.7999, 0.7702, 0.8082, 0.7661, 0.8085, 0.7654, 0.8001, 0.5871, 0.593, 0.5913, 0.5928, 0.5914, 0.5971, 0.5871, 0.5972, 0.5913, 0.5928, 0.5956, 0.5929, 0.5956, 0.5971, 0.5914, 0.5971, 0.5956, 0.5929, 0.5999, 0.5929, 0.5998, 0.5971, 0.5956, 0.5971, 0.5999, 0.5929, 0.6041, 0.5929, 0.604, 0.5972, 0.5998, 0.5971, 0.6041, 0.5929, 0.6083, 0.593, 0.6082, 0.5972, 0.604, 0.5972, 0.6083, 0.593, 0.6124, 0.593, 0.6124, 0.5972, 0.6082, 0.5972, 0.6124, 0.593, 0.6166, 0.593, 0.6165, 0.5972, 0.6124, 0.5972, 0.7687, 0.6964, 0.7696, 0.7056, 0.7651, 0.7057, 0.7649, 0.7013, 0.7647, 0.6968, 0.6331, 0.593, 0.6373, 0.593, 0.6373, 0.5971, 0.6332, 0.5972, 0.6373, 0.593, 0.6414, 0.5929, 0.6415, 0.5971, 0.6373, 0.5971, 0.6414, 0.5929, 0.6456, 0.5929, 0.6456, 0.5971, 0.6415, 0.5971, 0.7337, 0.6009, 0.7365, 0.6008, 0.7365, 0.6039, 0.7337, 0.6035, 0.7433, 0.6007, 0.747, 0.6008, 0.7468, 0.6045, 0.7432, 0.6043, 0.7507, 0.601, 0.7543, 0.6012, 0.7542, 0.6049, 0.7505, 0.6047, 0.5957, 0.5886, 0.6083, 0.5888, 0.6083, 0.593, 0.6041, 0.5929, 0.5999, 0.5929, 0.5956, 0.5929, 0.7528, 0.7717, 0.7563, 0.7722, 0.7555, 0.7756, 0.749, 0.7746, 0.7493, 0.7713, 0.558, 0.5975, 0.5621, 0.5975, 0.5621, 0.6017, 0.558, 0.6017, 0.5621, 0.5975, 0.5663, 0.5974, 0.5663, 0.6016, 0.5621, 0.6017, 0.5663, 0.5974, 0.5705, 0.5974, 0.5705, 0.6016, 0.5663, 0.6016, 0.5705, 0.5974, 0.5746, 0.5974, 0.5746, 0.6016, 0.5705, 0.6016, 0.5746, 0.5974, 0.5788, 0.5973, 0.5788, 0.6015, 0.5746, 0.6016, 0.5788, 0.5973, 0.583, 0.5972, 0.583, 0.6015, 0.5788, 0.6015, 0.583, 0.5972, 0.5871, 0.5972, 0.5872, 0.6014, 0.583, 0.6015, 0.5331, 0.606, 0.5373, 0.606, 0.5373, 0.6102, 0.5331, 0.6102, 0.5289, 0.6103, 0.5289, 0.606, 0.6791, 0.5848, 0.683, 0.585, 0.6828, 0.5889, 0.6749, 0.5887, 0.675, 0.5846, 0.604, 0.5972, 0.6082, 0.5972, 0.6082, 0.6014, 0.604, 0.6014, 0.6082, 0.5972, 0.6124, 0.5972, 0.6124, 0.6014, 0.6082, 0.6014, 0.5878, 0.8033, 0.5921, 0.8034, 0.592, 0.8077, 0.5835, 0.8074, 0.5835, 0.8032, 0.6248, 0.5972, 0.629, 0.5972, 0.629, 0.6014, 0.6249, 0.6014, 0.7587, 0.6796, 0.7595, 0.6841, 0.7598, 0.6885, 0.7601, 0.6928, 0.7558, 0.6931, 0.7551, 0.6846, 0.7545, 0.6803, 0.7539, 0.6763, 0.7533, 0.6724, 0.7571, 0.6717, 0.7578, 0.6756, 0.732, 0.603, 0.7337, 0.6035, 0.7326, 0.6067, 0.728, 0.6054, 0.7507, 0.601, 0.7505, 0.6047, 0.7503, 0.6083, 0.7466, 0.6081, 0.7468, 0.6045, 0.747, 0.6008, 0.7471, 0.5971, 0.7472, 0.5933, 0.751, 0.5935, 0.7508, 0.5973, 0.7505, 0.6047, 0.7542, 0.6049, 0.754, 0.6086, 0.7503, 0.6083, 0.7572, 0.6162, 0.7571, 0.6236, 0.7533, 0.6235, 0.7534, 0.6197, 0.7536, 0.616, 0.7582, 0.5978, 0.7572, 0.6162, 0.7536, 0.616, 0.7537, 0.6122, 0.754, 0.6086, 0.7542, 0.6049, 0.7543, 0.6012, 0.7545, 0.5975, 0.7355, 0.7746, 0.7389, 0.7746, 0.7424, 0.7745, 0.7457, 0.7744, 0.7456, 0.7778, 0.7321, 0.7781, 0.732, 0.7747, 0.5246, 0.6018, 0.5289, 0.6018, 0.5289, 0.606, 0.5246, 0.606, 0.5289, 0.6018, 0.5331, 0.6018, 0.5331, 0.606, 0.5289, 0.606, 0.5331, 0.6018, 0.5373, 0.6018, 0.5373, 0.606, 0.5331, 0.606, 0.5373, 0.6018, 0.5415, 0.6018, 0.5414, 0.606, 0.5373, 0.606, 0.5415, 0.6018, 0.5456, 0.6017, 0.5456, 0.606, 0.5414, 0.606, 0.5456, 0.6017, 0.5497, 0.6017, 0.5497, 0.6059, 0.5456, 0.606, 0.5497, 0.6017, 0.5538, 0.6017, 0.5539, 0.6059, 0.5497, 0.6059, 0.5538, 0.6017, 0.558, 0.6017, 0.558, 0.6059, 0.5539, 0.6059, 0.5705, 0.6016, 0.5746, 0.6016, 0.5746, 0.6057, 0.5705, 0.6058, 0.5746, 0.6016, 0.5788, 0.6015, 0.5788, 0.6057, 0.5746, 0.6057, 0.5998, 0.5971, 0.604, 0.5972, 0.604, 0.6014, 0.5998, 0.6014, 0.5956, 0.6014, 0.5914, 0.6014, 0.5872, 0.6014, 0.5871, 0.5972, 0.5914, 0.5971, 0.5956, 0.5971, 0.5914, 0.6014, 0.5956, 0.6014, 0.5956, 0.6056, 0.5914, 0.6056, 0.5956, 0.6014, 0.5998, 0.6014, 0.5998, 0.6056, 0.5956, 0.6056, 0.5497, 0.6059, 0.5539, 0.6059, 0.558, 0.6059, 0.558, 0.6101, 0.5456, 0.6101, 0.5456, 0.606, 0.4991, 0.7717, 0.4996, 0.7751, 0.4998, 0.7782, 0.4997, 0.781, 0.4993, 0.7834, 0.4969, 0.7881, 0.4976, 0.7838, 0.4939, 0.7696, 0.4984, 0.7679, 0.7466, 0.6081, 0.7503, 0.6083, 0.7501, 0.612, 0.7464, 0.6118, 0.7503, 0.6083, 0.754, 0.6086, 0.7537, 0.6122, 0.7501, 0.612, 0.5003, 0.6089, 0.5037, 0.6084, 0.5041, 0.612, 0.5005, 0.6122, 0.5037, 0.6084, 0.5073, 0.6075, 0.5079, 0.6115, 0.5041, 0.612, 0.5073, 0.6075, 0.5115, 0.6068, 0.512, 0.6111, 0.5079, 0.6115, 0.5115, 0.6068, 0.5159, 0.6062, 0.5162, 0.6107, 0.512, 0.6111, 0.5159, 0.6062, 0.5203, 0.606, 0.5205, 0.6105, 0.5162, 0.6107, 0.5203, 0.606, 0.5246, 0.606, 0.5247, 0.6103, 0.5205, 0.6105, 0.5246, 0.606, 0.5289, 0.606, 0.5289, 0.6103, 0.5247, 0.6103, 0.5373, 0.606, 0.5414, 0.606, 0.5415, 0.6102, 0.5373, 0.6102, 0.5414, 0.606, 0.5456, 0.606, 0.5456, 0.6101, 0.5415, 0.6102, 0.558, 0.6059, 0.5622, 0.6058, 0.5622, 0.61, 0.558, 0.6101, 0.5622, 0.6058, 0.5663, 0.6058, 0.5664, 0.61, 0.5622, 0.61, 0.5663, 0.6058, 0.5705, 0.6058, 0.5705, 0.61, 0.5664, 0.61, 0.5787, 0.5931, 0.5871, 0.593, 0.5871, 0.5972, 0.583, 0.5972, 0.5788, 0.5973, 0.7501, 0.612, 0.7537, 0.6122, 0.7536, 0.616, 0.7498, 0.6157, 0.4779, 0.6075, 0.4825, 0.6088, 0.4814, 0.6132, 0.4768, 0.6123, 0.4825, 0.6088, 0.4865, 0.61, 0.4855, 0.6141, 0.4814, 0.6132, 0.4865, 0.61, 0.4902, 0.6111, 0.4895, 0.6148, 0.4855, 0.6141, 0.4902, 0.6111, 0.4937, 0.6118, 0.4932, 0.6154, 0.4895, 0.6148, 0.4937, 0.6118, 0.497, 0.6122, 0.4968, 0.6157, 0.4932, 0.6154, 0.5012, 0.7351, 0.501, 0.7432, 0.497, 0.7432, 0.4971, 0.7391, 0.4971, 0.7351, 0.5041, 0.612, 0.5079, 0.6115, 0.5082, 0.6155, 0.5043, 0.6157, 0.5079, 0.6115, 0.512, 0.6111, 0.5123, 0.6153, 0.5082, 0.6155, 0.512, 0.6111, 0.5162, 0.6107, 0.5165, 0.615, 0.5123, 0.6153, 0.6917, 0.7774, 0.6955, 0.7771, 0.6993, 0.7768, 0.6996, 0.7806, 0.6958, 0.7809, 0.692, 0.7812, 0.6882, 0.7815, 0.688, 0.7777, 0.5247, 0.6103, 0.5289, 0.6103, 0.529, 0.6145, 0.5248, 0.6146, 0.5289, 0.6103, 0.5331, 0.6102, 0.5332, 0.6144, 0.529, 0.6145, 0.5331, 0.6102, 0.5373, 0.6102, 0.5373, 0.6144, 0.5332, 0.6144, 0.5097, 0.7934, 0.5093, 0.7975, 0.5053, 0.7971, 0.5056, 0.793, 0.5059, 0.789, 0.5099, 0.7892, 0.7498, 0.6157, 0.7536, 0.616, 0.7534, 0.6197, 0.7496, 0.6195, 0.4768, 0.6123, 0.4814, 0.6132, 0.4806, 0.6176, 0.4761, 0.6171, 0.4814, 0.6132, 0.4855, 0.6141, 0.4849, 0.6182, 0.4806, 0.6176, 0.4855, 0.6141, 0.4895, 0.6148, 0.4889, 0.6187, 0.4849, 0.6182, 0.4895, 0.6148, 0.4932, 0.6154, 0.4928, 0.6192, 0.4889, 0.6187, 0.4932, 0.6154, 0.4968, 0.6157, 0.4966, 0.6194, 0.4928, 0.6192, 0.4968, 0.6157, 0.5005, 0.6158, 0.5004, 0.6196, 0.4966, 0.6194, 0.5005, 0.6158, 0.5043, 0.6157, 0.5044, 0.6197, 0.5004, 0.6196, 0.7496, 0.6195, 0.7534, 0.6197, 0.7533, 0.6235, 0.7494, 0.6233, 0.7455, 0.623, 0.7494, 0.6233, 0.7489, 0.6272, 0.7452, 0.6268, 0.7578, 0.6574, 0.7607, 0.671, 0.7571, 0.6717, 0.7563, 0.668, 0.7556, 0.6645, 0.7551, 0.661, 0.7547, 0.6577, 0.4971, 0.7269, 0.4971, 0.731, 0.4971, 0.7351, 0.4971, 0.7391, 0.493, 0.7391, 0.493, 0.7351, 0.4931, 0.731, 0.4931, 0.727, 0.4931, 0.7229, 0.493, 0.7188, 0.497, 0.7188, 0.7452, 0.6268, 0.7489, 0.6272, 0.7484, 0.6309, 0.7448, 0.6303, 0.6413, 0.5847, 0.6497, 0.5843, 0.6497, 0.5886, 0.6455, 0.5887, 0.6414, 0.5888, 0.7524, 0.6317, 0.7574, 0.6329, 0.7541, 0.6371, 0.7511, 0.6355, 0.7476, 0.6344, 0.7511, 0.6355, 0.75, 0.6384, 0.747, 0.6376, 0.7511, 0.6355, 0.7541, 0.6371, 0.753, 0.6394, 0.75, 0.6384, 0.4752, 0.6351, 0.4795, 0.6352, 0.4793, 0.6395, 0.4751, 0.6395, 0.4795, 0.6352, 0.4837, 0.6353, 0.4836, 0.6396, 0.4793, 0.6395, 0.7282, 0.7676, 0.7354, 0.7675, 0.7354, 0.7711, 0.7319, 0.7711, 0.7283, 0.7712, 0.7653, 0.71, 0.7655, 0.7142, 0.7613, 0.7145, 0.7606, 0.7015, 0.7649, 0.7013, 0.7651, 0.7057, 0.4928, 0.7511, 0.4926, 0.7552, 0.4924, 0.7595, 0.4917, 0.764, 0.4881, 0.7634, 0.489, 0.7431, 0.493, 0.7431, 0.4929, 0.7471, 0.6083, 0.5888, 0.6166, 0.5889, 0.6166, 0.593, 0.6124, 0.593, 0.6083, 0.593, 0.747, 0.6376, 0.75, 0.6384, 0.7492, 0.6413, 0.7462, 0.6407, 0.75, 0.6384, 0.753, 0.6394, 0.7521, 0.642, 0.7492, 0.6413, 0.4751, 0.6395, 0.4793, 0.6395, 0.4793, 0.6439, 0.475, 0.6439, 0.4793, 0.6395, 0.4836, 0.6396, 0.4835, 0.6439, 0.4793, 0.6439, 0.7582, 0.5978, 0.7545, 0.5975, 0.7549, 0.59, 0.7732, 0.5913, 0.7728, 0.5987, 0.7713, 0.6168, 0.7736, 0.7056, 0.7696, 0.7056, 0.7687, 0.6964, 0.768, 0.6841, 0.7646, 0.6839, 0.7629, 0.6786, 0.7607, 0.671, 0.7578, 0.6574, 0.7547, 0.6577, 0.7545, 0.6544, 0.7546, 0.6479, 0.7561, 0.6372, 0.7574, 0.6329, 0.7571, 0.6236, 0.7572, 0.6162, 0.7492, 0.6413, 0.7521, 0.642, 0.7515, 0.6448, 0.7486, 0.6443, 0.475, 0.6439, 0.4793, 0.6439, 0.4793, 0.6482, 0.475, 0.6483, 0.7486, 0.6443, 0.7515, 0.6448, 0.7509, 0.6477, 0.748, 0.6474, 0.475, 0.6483, 0.4793, 0.6482, 0.4793, 0.6525, 0.4751, 0.6526, 0.6494, 0.7926, 0.6535, 0.7922, 0.6539, 0.7963, 0.6459, 0.7971, 0.6454, 0.7931, 0.4835, 0.6439, 0.4836, 0.6524, 0.4793, 0.6525, 0.4793, 0.6482, 0.4793, 0.6439, 0.7448, 0.647, 0.748, 0.6474, 0.7478, 0.6508, 0.7444, 0.6505, 0.5751, 0.7987, 0.5836, 0.7989, 0.5835, 0.8032, 0.5793, 0.8031, 0.575, 0.803, 0.601, 0.7948, 0.6141, 0.7949, 0.6141, 0.7993, 0.6097, 0.7993, 0.6053, 0.7992, 0.6009, 0.7992, 0.4793, 0.6525, 0.4836, 0.6524, 0.4836, 0.6567, 0.4793, 0.6568, 0.5663, 0.6016, 0.5705, 0.6016, 0.5705, 0.6058, 0.5663, 0.6058, 0.5622, 0.6058, 0.558, 0.6059, 0.558, 0.6017, 0.5621, 0.6017, 0.7444, 0.6505, 0.7478, 0.6508, 0.7477, 0.6544, 0.7441, 0.6543, 0.4793, 0.6568, 0.4836, 0.6567, 0.4837, 0.661, 0.4794, 0.6611, 0.4836, 0.6567, 0.4878, 0.6567, 0.4878, 0.6609, 0.4837, 0.661, 0.521, 0.5853, 0.5205, 0.5973, 0.5096, 0.5815, 0.5372, 0.5812, 0.5373, 0.5894, 0.7546, 0.7787, 0.7532, 0.7835, 0.7517, 0.7783, 0.7441, 0.6543, 0.7477, 0.6544, 0.7477, 0.658, 0.7439, 0.6581, 0.7511, 0.6544, 0.7545, 0.6544, 0.7547, 0.6577, 0.7513, 0.6579, 0.4794, 0.6611, 0.4837, 0.661, 0.4837, 0.6652, 0.4795, 0.6653, 0.4837, 0.661, 0.4878, 0.6609, 0.4879, 0.6651, 0.4837, 0.6652, 0.7513, 0.6579, 0.7547, 0.6577, 0.7551, 0.661, 0.7516, 0.6614, 0.4795, 0.6653, 0.4837, 0.6652, 0.4838, 0.6694, 0.4796, 0.6695, 0.4837, 0.6652, 0.4879, 0.6651, 0.4879, 0.6693, 0.4838, 0.6694, 0.4888, 0.5811, 0.4886, 0.5987, 0.4815, 0.5986, 0.4817, 0.588, 0.4852, 0.5881, 0.4853, 0.5846, 0.4853, 0.581, 0.4778, 0.8002, 0.4776, 0.7696, 0.4756, 0.6778, 0.4797, 0.6778, 0.4796, 0.6862, 0.4805, 0.7028, 0.4845, 0.7027, 0.4845, 0.7068, 0.4849, 0.715, 0.4851, 0.7309, 0.4891, 0.731, 0.489, 0.735, 0.489, 0.7431, 0.4881, 0.7634, 0.4917, 0.764, 0.4939, 0.7696, 0.4976, 0.7838, 0.4969, 0.7881, 0.4975, 0.7926, 0.4971, 0.8006, 0.7516, 0.6614, 0.7551, 0.661, 0.7556, 0.6645, 0.7521, 0.665, 0.4796, 0.6695, 0.4838, 0.6694, 0.4838, 0.6736, 0.4797, 0.6736, 0.7485, 0.6655, 0.7521, 0.665, 0.7526, 0.6687, 0.749, 0.6692, 0.7521, 0.665, 0.7556, 0.6645, 0.7563, 0.668, 0.7526, 0.6687, 0.7213, 0.7752, 0.7285, 0.7748, 0.7287, 0.7784, 0.7251, 0.7786, 0.7215, 0.7789, 0.4797, 0.6736, 0.4838, 0.6736, 0.4838, 0.6777, 0.4797, 0.6778, 0.749, 0.6692, 0.7526, 0.6687, 0.7533, 0.6724, 0.7495, 0.673, 0.7526, 0.6687, 0.7563, 0.668, 0.7571, 0.6717, 0.7533, 0.6724, 0.488, 0.6777, 0.4922, 0.6776, 0.4922, 0.6818, 0.4881, 0.6818, 0.7495, 0.673, 0.7533, 0.6724, 0.7539, 0.6763, 0.7499, 0.6769, 0.4839, 0.6819, 0.4881, 0.6818, 0.4881, 0.686, 0.4838, 0.6861, 0.4881, 0.6818, 0.4922, 0.6818, 0.4922, 0.686, 0.4881, 0.686, 0.7499, 0.6769, 0.7539, 0.6763, 0.7545, 0.6803, 0.7504, 0.6809, 0.4838, 0.6861, 0.4881, 0.686, 0.4882, 0.6902, 0.4841, 0.6904, 0.4881, 0.686, 0.4922, 0.686, 0.4924, 0.6901, 0.4882, 0.6902, 0.7504, 0.6809, 0.7545, 0.6803, 0.7551, 0.6846, 0.7508, 0.685, 0.7587, 0.6796, 0.7629, 0.6786, 0.7646, 0.6839, 0.7595, 0.6841, 0.4841, 0.6904, 0.4882, 0.6902, 0.4884, 0.6944, 0.4842, 0.6945, 0.4927, 0.7025, 0.4927, 0.7066, 0.4928, 0.7107, 0.4887, 0.7108, 0.4886, 0.7067, 0.4886, 0.7026, 0.4885, 0.6985, 0.4884, 0.6944, 0.4882, 0.6902, 0.4924, 0.6901, 0.4925, 0.6943, 0.4926, 0.6984, 0.7595, 0.6841, 0.7646, 0.6839, 0.7642, 0.6883, 0.7598, 0.6885, 0.4842, 0.6945, 0.4884, 0.6944, 0.4885, 0.6985, 0.4844, 0.6987, 0.4925, 0.6943, 0.4966, 0.6942, 0.4967, 0.6983, 0.4926, 0.6984, 0.6993, 0.7768, 0.7067, 0.7763, 0.707, 0.78, 0.7033, 0.7803, 0.6996, 0.7806, 0.7598, 0.6885, 0.7642, 0.6883, 0.7644, 0.6926, 0.7601, 0.6928, 0.4844, 0.6987, 0.4885, 0.6985, 0.4886, 0.7026, 0.4845, 0.7027, 0.4926, 0.6984, 0.4967, 0.6983, 0.4967, 0.7024, 0.4927, 0.7025, 0.7558, 0.6931, 0.7601, 0.6928, 0.7603, 0.6971, 0.7561, 0.6974, 0.7601, 0.6928, 0.7644, 0.6926, 0.7647, 0.6968, 0.7603, 0.6971, 0.4845, 0.7027, 0.4886, 0.7026, 0.4886, 0.7067, 0.4845, 0.7068, 0.4927, 0.7025, 0.4967, 0.7024, 0.4968, 0.7065, 0.4927, 0.7066, 0.7561, 0.6974, 0.7603, 0.6971, 0.7606, 0.7015, 0.7563, 0.7016, 0.7603, 0.6971, 0.7647, 0.6968, 0.7649, 0.7013, 0.7606, 0.7015, 0.5155, 0.6011, 0.5246, 0.6018, 0.5246, 0.606, 0.5203, 0.606, 0.5159, 0.6062, 0.7571, 0.6236, 0.7574, 0.6329, 0.7524, 0.6317, 0.7533, 0.6235, 0.4927, 0.7066, 0.4968, 0.7065, 0.4969, 0.7106, 0.4928, 0.7107, 0.5012, 0.7968, 0.501, 0.8008, 0.4971, 0.8006, 0.4975, 0.7926, 0.5015, 0.7927, 0.4887, 0.7108, 0.4928, 0.7107, 0.4929, 0.7148, 0.4889, 0.7149, 0.4928, 0.7107, 0.4969, 0.7106, 0.497, 0.7147, 0.4929, 0.7148, 0.7651, 0.7057, 0.7696, 0.7056, 0.7696, 0.7098, 0.7653, 0.71, 0.4889, 0.7149, 0.4929, 0.7148, 0.493, 0.7188, 0.489, 0.7189, 0.4929, 0.7148, 0.497, 0.7147, 0.497, 0.7188, 0.493, 0.7188, 0.4955, 0.6025, 0.4974, 0.606, 0.4949, 0.606, 0.7653, 0.71, 0.7696, 0.7098, 0.7697, 0.714, 0.7655, 0.7142, 0.489, 0.7189, 0.493, 0.7188, 0.4931, 0.7229, 0.489, 0.7229, 0.7486, 0.6443, 0.748, 0.6474, 0.7448, 0.647, 0.7462, 0.6407, 0.7492, 0.6413, 0.6403, 0.7851, 0.6487, 0.7844, 0.649, 0.7885, 0.6449, 0.7889, 0.6407, 0.7893, 0.7613, 0.7145, 0.7655, 0.7142, 0.7657, 0.7185, 0.7615, 0.7187, 0.7655, 0.7142, 0.7697, 0.714, 0.7699, 0.7183, 0.7657, 0.7185, 0.489, 0.7229, 0.4931, 0.7229, 0.4931, 0.727, 0.4891, 0.727, 0.6582, 0.5928, 0.6623, 0.5927, 0.6624, 0.5969, 0.6456, 0.5971, 0.6456, 0.5929, 0.7615, 0.7187, 0.7657, 0.7185, 0.7659, 0.7228, 0.7617, 0.723, 0.7657, 0.7185, 0.7699, 0.7183, 0.7702, 0.7226, 0.7659, 0.7228, 0.4891, 0.727, 0.4931, 0.727, 0.4931, 0.731, 0.4891, 0.731, 0.4971, 0.7269, 0.5012, 0.7269, 0.5012, 0.731, 0.4971, 0.731, 0.7617, 0.723, 0.7659, 0.7228, 0.766, 0.7271, 0.7618, 0.7272, 0.7659, 0.7228, 0.7702, 0.7226, 0.7703, 0.7269, 0.766, 0.7271, 0.6277, 0.7996, 0.6325, 0.7995, 0.6326, 0.8046, 0.6185, 0.8039, 0.6185, 0.7994, 0.623, 0.7995, 0.4891, 0.731, 0.4931, 0.731, 0.493, 0.7351, 0.489, 0.735, 0.4971, 0.731, 0.5012, 0.731, 0.5012, 0.7351, 0.4971, 0.7351, 0.489, 0.7189, 0.489, 0.7229, 0.4891, 0.727, 0.4891, 0.731, 0.4851, 0.7309, 0.4849, 0.715, 0.4889, 0.7149, 0.7606, 0.7015, 0.7613, 0.7145, 0.7615, 0.7187, 0.7617, 0.723, 0.7575, 0.7232, 0.7563, 0.7016, 0.766, 0.7271, 0.7703, 0.7269, 0.7705, 0.7312, 0.7662, 0.7314, 0.7524, 0.6317, 0.7511, 0.6355, 0.7476, 0.6344, 0.7484, 0.6309, 0.7489, 0.6272, 0.7494, 0.6233, 0.7533, 0.6235, 0.6731, 0.7866, 0.677, 0.7863, 0.6772, 0.7901, 0.6695, 0.7908, 0.6692, 0.7869, 0.7607, 0.671, 0.7629, 0.6786, 0.7587, 0.6796, 0.7578, 0.6756, 0.7571, 0.6717, 0.7549, 0.59, 0.7545, 0.5975, 0.7508, 0.5973, 0.751, 0.5935, 0.7512, 0.5898, 0.7662, 0.7314, 0.7705, 0.7312, 0.7706, 0.7355, 0.7663, 0.7357, 0.7705, 0.7312, 0.7747, 0.731, 0.7749, 0.7354, 0.7706, 0.7355, 0.493, 0.7391, 0.4971, 0.7391, 0.497, 0.7432, 0.493, 0.7431, 0.7663, 0.7357, 0.7706, 0.7355, 0.7707, 0.7399, 0.7664, 0.7399, 0.7706, 0.7355, 0.7749, 0.7354, 0.7749, 0.7397, 0.7707, 0.7399, 0.493, 0.7431, 0.497, 0.7432, 0.497, 0.7472, 0.4929, 0.7471, 0.497, 0.7432, 0.501, 0.7432, 0.501, 0.7473, 0.497, 0.7472, 0.6616, 0.7915, 0.6656, 0.7912, 0.6659, 0.7952, 0.6539, 0.7963, 0.6535, 0.7922, 0.6575, 0.7919, 0.7664, 0.7399, 0.7707, 0.7399, 0.7706, 0.7442, 0.7664, 0.7441, 0.7707, 0.7399, 0.7749, 0.7397, 0.775, 0.7442, 0.7706, 0.7442, 0.4929, 0.7471, 0.497, 0.7472, 0.4969, 0.7513, 0.4928, 0.7511, 0.497, 0.7472, 0.501, 0.7473, 0.5009, 0.7513, 0.4969, 0.7513, 0.5331, 0.5976, 0.5497, 0.5975, 0.5497, 0.6017, 0.5456, 0.6017, 0.5415, 0.6018, 0.5373, 0.6018, 0.5331, 0.6018, 0.5059, 0.7667, 0.5065, 0.7779, 0.503, 0.778, 0.5029, 0.7747, 0.5026, 0.7711, 0.5021, 0.7673, 0.4928, 0.7511, 0.4969, 0.7513, 0.4968, 0.7554, 0.4926, 0.7552, 0.6961, 0.7847, 0.6999, 0.7843, 0.7002, 0.7881, 0.6849, 0.7896, 0.6847, 0.7857, 0.6885, 0.7854, 0.6923, 0.785, 0.4926, 0.7552, 0.4968, 0.7554, 0.497, 0.7595, 0.4924, 0.7595, 0.5009, 0.7553, 0.5047, 0.7553, 0.5051, 0.759, 0.5011, 0.7592, 0.5497, 0.5975, 0.558, 0.5975, 0.558, 0.6017, 0.5538, 0.6017, 0.5497, 0.6017, 0.5011, 0.7592, 0.5051, 0.759, 0.5055, 0.7628, 0.5015, 0.7632, 0.7513, 0.6579, 0.7516, 0.6614, 0.7521, 0.665, 0.7485, 0.6655, 0.7477, 0.658, 0.7477, 0.6544, 0.7478, 0.6508, 0.748, 0.6474, 0.7509, 0.6477, 0.7511, 0.6544, 0.4795, 0.6027, 0.4943, 0.6088, 0.4937, 0.6118, 0.4902, 0.6111, 0.4865, 0.61, 0.4825, 0.6088, 0.4779, 0.6075, 0.5015, 0.7632, 0.5055, 0.7628, 0.5059, 0.7667, 0.5021, 0.7673, 0.5011, 0.7592, 0.5015, 0.7632, 0.5021, 0.7673, 0.4984, 0.7679, 0.4973, 0.7636, 0.497, 0.7595, 0.4968, 0.7554, 0.4969, 0.7513, 0.5009, 0.7513, 0.5009, 0.7553, 0.4841, 0.6904, 0.4842, 0.6945, 0.4844, 0.6987, 0.4845, 0.7027, 0.4805, 0.7028, 0.4796, 0.6862, 0.4838, 0.6861, 0.4984, 0.7679, 0.5021, 0.7673, 0.5026, 0.7711, 0.4991, 0.7717, 0.5031, 0.605, 0.5155, 0.6011, 0.5159, 0.6062, 0.5115, 0.6068, 0.5073, 0.6075, 0.5037, 0.6084, 0.7461, 0.7639, 0.7499, 0.7641, 0.7496, 0.7677, 0.746, 0.7676, 0.7499, 0.7641, 0.7536, 0.7643, 0.7532, 0.7681, 0.7496, 0.7677, 0.7536, 0.7643, 0.7574, 0.7647, 0.7569, 0.7685, 0.7532, 0.7681, 0.7574, 0.7647, 0.7614, 0.7651, 0.7607, 0.7692, 0.7569, 0.7685, 0.7614, 0.7651, 0.7655, 0.7657, 0.7648, 0.77, 0.7607, 0.7692, 0.4991, 0.7717, 0.5026, 0.7711, 0.5029, 0.7747, 0.4996, 0.7751, 0.7498, 0.6157, 0.7496, 0.6195, 0.7494, 0.6233, 0.7455, 0.623, 0.7464, 0.6118, 0.7501, 0.612, 0.7172, 0.7681, 0.7209, 0.7679, 0.7211, 0.7716, 0.7174, 0.7718, 0.7209, 0.7679, 0.7246, 0.7677, 0.7247, 0.7714, 0.7211, 0.7716, 0.7246, 0.7677, 0.7282, 0.7676, 0.7283, 0.7712, 0.7247, 0.7714, 0.558, 0.5933, 0.5787, 0.5931, 0.5788, 0.5973, 0.5746, 0.5974, 0.5705, 0.5974, 0.5663, 0.5974, 0.5621, 0.5975, 0.558, 0.5975, 0.7354, 0.7675, 0.739, 0.7675, 0.7389, 0.771, 0.7354, 0.7711, 0.739, 0.7675, 0.7425, 0.7675, 0.7424, 0.771, 0.7389, 0.771, 0.7425, 0.7675, 0.746, 0.7676, 0.7459, 0.7711, 0.7424, 0.771, 0.746, 0.7676, 0.7496, 0.7677, 0.7493, 0.7713, 0.7459, 0.7711, 0.7496, 0.7677, 0.7532, 0.7681, 0.7528, 0.7717, 0.7493, 0.7713, 0.7532, 0.7681, 0.7569, 0.7685, 0.7563, 0.7722, 0.7528, 0.7717, 0.7569, 0.7685, 0.7607, 0.7692, 0.7599, 0.7731, 0.7563, 0.7722, 0.7607, 0.7692, 0.7648, 0.77, 0.7638, 0.7742, 0.7599, 0.7731, 0.7648, 0.77, 0.7691, 0.7709, 0.768, 0.7755, 0.7638, 0.7742, 0.7691, 0.7709, 0.7738, 0.7718, 0.7727, 0.7767, 0.768, 0.7755, 0.4996, 0.7751, 0.5029, 0.7747, 0.503, 0.778, 0.4998, 0.7782, 0.7033, 0.7803, 0.707, 0.78, 0.7072, 0.7837, 0.6999, 0.7843, 0.6996, 0.7806, 0.492, 0.6566, 0.4922, 0.6776, 0.488, 0.6777, 0.4879, 0.6693, 0.4879, 0.6651, 0.4878, 0.6609, 0.4878, 0.6567, 0.4974, 0.606, 0.5031, 0.605, 0.5037, 0.6084, 0.5003, 0.6089, 0.4943, 0.6088, 0.4949, 0.606, 0.6877, 0.7739, 0.6915, 0.7736, 0.6917, 0.7774, 0.688, 0.7777, 0.6915, 0.7736, 0.6952, 0.7733, 0.6955, 0.7771, 0.6917, 0.7774, 0.6952, 0.7733, 0.699, 0.7731, 0.6993, 0.7768, 0.6955, 0.7771, 0.699, 0.7731, 0.71, 0.7723, 0.7103, 0.776, 0.7067, 0.7763, 0.6993, 0.7768, 0.71, 0.7723, 0.7137, 0.772, 0.714, 0.7757, 0.7103, 0.776, 0.7137, 0.772, 0.7174, 0.7718, 0.7177, 0.7755, 0.714, 0.7757, 0.7174, 0.7718, 0.7211, 0.7716, 0.7213, 0.7752, 0.7177, 0.7755, 0.6165, 0.5972, 0.6248, 0.5972, 0.6249, 0.6014, 0.6124, 0.6014, 0.6124, 0.5972, 0.7283, 0.7712, 0.7319, 0.7711, 0.732, 0.7747, 0.7285, 0.7748, 0.7319, 0.7711, 0.7354, 0.7711, 0.7355, 0.7746, 0.732, 0.7747, 0.7354, 0.7711, 0.7389, 0.771, 0.7389, 0.7746, 0.7355, 0.7746, 0.7389, 0.771, 0.7424, 0.771, 0.7424, 0.7745, 0.7389, 0.7746, 0.7424, 0.771, 0.7459, 0.7711, 0.7457, 0.7744, 0.7424, 0.7745, 0.7459, 0.7711, 0.7493, 0.7713, 0.749, 0.7746, 0.7457, 0.7744, 0.7142, 0.7794, 0.7179, 0.7792, 0.7215, 0.7789, 0.7251, 0.7786, 0.7254, 0.7823, 0.7072, 0.7837, 0.707, 0.78, 0.7106, 0.7797, 0.7655, 0.7657, 0.7745, 0.7669, 0.7738, 0.7718, 0.7691, 0.7709, 0.7648, 0.77, 0.4998, 0.7782, 0.503, 0.778, 0.503, 0.7812, 0.4997, 0.781, 0.503, 0.778, 0.5065, 0.7779, 0.5065, 0.7814, 0.503, 0.7812, 0.6686, 0.779, 0.6802, 0.7782, 0.6805, 0.7821, 0.6767, 0.7824, 0.6728, 0.7826, 0.6689, 0.7829, 0.6606, 0.7794, 0.6647, 0.7792, 0.6649, 0.7832, 0.6609, 0.7834, 0.6647, 0.7792, 0.6686, 0.779, 0.6689, 0.7829, 0.6649, 0.7832, 0.6998, 0.8081, 0.475, 0.8089, 0.5003, 0.8089, 0.499, 0.8127, 0.7296, 0.8004, 0.7296, 0.7965, 0.7374, 0.8081, 0.6539, 0.5886, 0.6581, 0.5885, 0.6582, 0.5928, 0.6456, 0.5929, 0.6455, 0.5887, 0.6497, 0.5886, 0.6802, 0.7782, 0.6841, 0.778, 0.6844, 0.7818, 0.6805, 0.7821, 0.6841, 0.778, 0.688, 0.7777, 0.6882, 0.7815, 0.6844, 0.7818, 0.6279, 0.8088, 0.6231, 0.8086, 0.6095, 0.8082, 0.6096, 0.8037, 0.6185, 0.8039, 0.6326, 0.8046, 0.6466, 0.8011, 0.6459, 0.7971, 0.6539, 0.7963, 0.6659, 0.7952, 0.6656, 0.7912, 0.6695, 0.7908, 0.6772, 0.7901, 0.6849, 0.7896, 0.7002, 0.7881, 0.6999, 0.7843, 0.7072, 0.7837, 0.7254, 0.7823, 0.7251, 0.7786, 0.7287, 0.7784, 0.7321, 0.7781, 0.7456, 0.7778, 0.7517, 0.7783, 0.7532, 0.7835, 0.7546, 0.7787, 0.7555, 0.7756, 0.7712, 0.7816, 0.7693, 0.7859, 0.7642, 0.7876, 0.7645, 0.7916, 0.7605, 0.7918, 0.762, 0.8088, 0.7374, 0.8081, 0.7296, 0.7965, 0.7296, 0.8004, 0.7221, 0.8005, 0.5553, 0.8628, 0.6997, 0.7971, 0.6998, 0.8081, 0.7067, 0.7763, 0.7103, 0.776, 0.7106, 0.7797, 0.707, 0.78, 0.7103, 0.776, 0.714, 0.7757, 0.7142, 0.7794, 0.7106, 0.7797, 0.714, 0.7757, 0.7177, 0.7755, 0.7179, 0.7792, 0.7142, 0.7794, 0.7177, 0.7755, 0.7213, 0.7752, 0.7215, 0.7789, 0.7179, 0.7792, 0.5005, 0.6122, 0.5041, 0.612, 0.5043, 0.6157, 0.5005, 0.6158, 0.4968, 0.6157, 0.497, 0.6122, 0.7285, 0.7748, 0.732, 0.7747, 0.7321, 0.7781, 0.7287, 0.7784, 0.7662, 0.7314, 0.7663, 0.7357, 0.7664, 0.7399, 0.7618, 0.7272, 0.766, 0.7271, 0.6166, 0.5847, 0.6166, 0.5889, 0.6083, 0.5888, 0.5957, 0.5886, 0.5956, 0.5929, 0.5913, 0.5928, 0.5871, 0.593, 0.5787, 0.5931, 0.558, 0.5933, 0.558, 0.5975, 0.5497, 0.5975, 0.5331, 0.5976, 0.5331, 0.6018, 0.5289, 0.6018, 0.5246, 0.6018, 0.5155, 0.6011, 0.5031, 0.605, 0.4974, 0.606, 0.4955, 0.6025, 0.4949, 0.606, 0.4943, 0.6088, 0.4795, 0.6027, 0.4815, 0.5986, 0.4886, 0.5987, 0.4888, 0.5811, 0.5096, 0.5815, 0.5205, 0.5973, 0.521, 0.5853, 0.5373, 0.5894, 0.5372, 0.5812, 0.5705, 0.5805, 0.5957, 0.5802, 0.6497, 0.58, 0.6497, 0.5843, 0.6413, 0.5847, 0.629, 0.5847, 0.4997, 0.781, 0.503, 0.7812, 0.5025, 0.7845, 0.4993, 0.7834, 0.5062, 0.785, 0.5059, 0.789, 0.5056, 0.793, 0.5015, 0.7927, 0.5018, 0.7886, 0.5025, 0.7845, 0.503, 0.7812, 0.5065, 0.7814, 0.6364, 0.7897, 0.6407, 0.7893, 0.6412, 0.7936, 0.6368, 0.7941, 0.6323, 0.7946, 0.6277, 0.7948, 0.6276, 0.7902, 0.632, 0.79, 0.6318, 0.7857, 0.6361, 0.7854, 0.6364, 0.7897, 0.632, 0.79, 0.6361, 0.7854, 0.6403, 0.7851, 0.6407, 0.7893, 0.6364, 0.7897, 0.6487, 0.7844, 0.6528, 0.7841, 0.6531, 0.7882, 0.649, 0.7885, 0.6528, 0.7841, 0.6569, 0.7838, 0.6572, 0.7878, 0.6531, 0.7882, 0.4973, 0.7636, 0.4984, 0.7679, 0.4939, 0.7696, 0.4917, 0.764, 0.4924, 0.7595, 0.497, 0.7595, 0.6689, 0.7829, 0.6728, 0.7826, 0.6731, 0.7866, 0.6692, 0.7869, 0.6728, 0.7826, 0.6767, 0.7824, 0.677, 0.7863, 0.6731, 0.7866, 0.6767, 0.7824, 0.6805, 0.7821, 0.6808, 0.786, 0.677, 0.7863, 0.6805, 0.7821, 0.6844, 0.7818, 0.6847, 0.7857, 0.6808, 0.786, 0.6844, 0.7818, 0.6882, 0.7815, 0.6885, 0.7854, 0.6847, 0.7857, 0.6882, 0.7815, 0.692, 0.7812, 0.6923, 0.785, 0.6885, 0.7854, 0.692, 0.7812, 0.6958, 0.7809, 0.6961, 0.7847, 0.6923, 0.785, 0.6958, 0.7809, 0.6996, 0.7806, 0.6999, 0.7843, 0.6961, 0.7847, 0.4793, 0.6568, 0.4794, 0.6611, 0.4752, 0.6611, 0.4751, 0.6526, 0.4793, 0.6525, 0.768, 0.6841, 0.7687, 0.6964, 0.7647, 0.6968, 0.7644, 0.6926, 0.7642, 0.6883, 0.7646, 0.6839, 0.4993, 0.7834, 0.5025, 0.7845, 0.5018, 0.7886, 0.4969, 0.7881, 0.5062, 0.785, 0.5101, 0.7852, 0.5099, 0.7892, 0.5059, 0.789, 0.4879, 0.6693, 0.488, 0.6777, 0.4881, 0.6818, 0.4839, 0.6819, 0.4838, 0.6777, 0.4838, 0.6736, 0.4838, 0.6694, 0.614, 0.7904, 0.6185, 0.7904, 0.6186, 0.7949, 0.6141, 0.7949, 0.6185, 0.7904, 0.6231, 0.7903, 0.6231, 0.7948, 0.6186, 0.7949, 0.6231, 0.7903, 0.6276, 0.7902, 0.6277, 0.7948, 0.6231, 0.7948, 0.6407, 0.7893, 0.6449, 0.7889, 0.6454, 0.7931, 0.6412, 0.7936, 0.6449, 0.7889, 0.649, 0.7885, 0.6494, 0.7926, 0.6454, 0.7931, 0.649, 0.7885, 0.6531, 0.7882, 0.6535, 0.7922, 0.6494, 0.7926, 0.6531, 0.7882, 0.6572, 0.7878, 0.6575, 0.7919, 0.6535, 0.7922, 0.6572, 0.7878, 0.6612, 0.7875, 0.6616, 0.7915, 0.6575, 0.7919, 0.6612, 0.7875, 0.6652, 0.7872, 0.6656, 0.7912, 0.6616, 0.7915, 0.6652, 0.7872, 0.6692, 0.7869, 0.6695, 0.7908, 0.6656, 0.7912, 0.7546, 0.6479, 0.7545, 0.6544, 0.7511, 0.6544, 0.7509, 0.6477, 0.6418, 0.7977, 0.6459, 0.7971, 0.6466, 0.8011, 0.6326, 0.8046, 0.6325, 0.7995, 0.6374, 0.7985, 0.7693, 0.7859, 0.7694, 0.7956, 0.765, 0.7958, 0.7654, 0.8001, 0.7661, 0.8085, 0.762, 0.8088, 0.7605, 0.7918, 0.7645, 0.7916, 0.7642, 0.7876, 0.4969, 0.7881, 0.5018, 0.7886, 0.5015, 0.7927, 0.4975, 0.7926, 0.7744, 0.7224, 0.7747, 0.731, 0.7705, 0.7312, 0.7703, 0.7269, 0.7702, 0.7226, 0.749, 0.7746, 0.7555, 0.7756, 0.7546, 0.7787, 0.7517, 0.7783, 0.7456, 0.7778, 0.7457, 0.7744, 0.5139, 0.7893, 0.5173, 0.7929, 0.5141, 0.7938, 0.7247, 0.7714, 0.7283, 0.7712, 0.7285, 0.7748, 0.7213, 0.7752, 0.7211, 0.7716, 0.6141, 0.7993, 0.6185, 0.7994, 0.6185, 0.8039, 0.6096, 0.8037, 0.6097, 0.7993, 0.588, 0.7946, 0.5923, 0.7947, 0.5922, 0.799, 0.5879, 0.799, 0.5923, 0.7947, 0.5966, 0.7948, 0.5966, 0.7991, 0.5922, 0.799, 0.5966, 0.7948, 0.601, 0.7948, 0.6009, 0.7992, 0.5966, 0.7991, 0.5053, 0.7971, 0.5049, 0.8011, 0.501, 0.8008, 0.5012, 0.7968, 0.5015, 0.7927, 0.5056, 0.793, 0.7736, 0.7056, 0.7744, 0.7224, 0.7702, 0.7226, 0.7699, 0.7183, 0.7697, 0.714, 0.7696, 0.7098, 0.7696, 0.7056, 0.6141, 0.7949, 0.6186, 0.7949, 0.6185, 0.7994, 0.6141, 0.7993, 0.6186, 0.7949, 0.6231, 0.7948, 0.623, 0.7995, 0.6185, 0.7994, 0.6231, 0.7948, 0.6277, 0.7948, 0.6277, 0.7996, 0.623, 0.7995, 0.6277, 0.7948, 0.6323, 0.7946, 0.6325, 0.7995, 0.6277, 0.7996, 0.6323, 0.7946, 0.6368, 0.7941, 0.6374, 0.7985, 0.6325, 0.7995, 0.6368, 0.7941, 0.6412, 0.7936, 0.6418, 0.7977, 0.6374, 0.7985, 0.6412, 0.7936, 0.6454, 0.7931, 0.6459, 0.7971, 0.6418, 0.7977, 0.4943, 0.6088, 0.5003, 0.6089, 0.5005, 0.6122, 0.497, 0.6122, 0.4937, 0.6118, 0.4878, 0.6439, 0.4878, 0.6567, 0.4836, 0.6567, 0.4836, 0.6524, 0.4835, 0.6439, 0.765, 0.7958, 0.7694, 0.7956, 0.7696, 0.7999, 0.7654, 0.8001, 0.6808, 0.786, 0.6847, 0.7857, 0.6849, 0.7896, 0.6772, 0.7901, 0.677, 0.7863, 0.5097, 0.7934, 0.5141, 0.7938, 0.5134, 0.798, 0.5093, 0.7975, 0.7561, 0.6372, 0.7546, 0.6479, 0.7509, 0.6477, 0.7515, 0.6448, 0.7521, 0.642, 0.753, 0.6394, 0.7541, 0.6371, 0.7574, 0.6329, 0.5173, 0.7929, 0.5233, 0.7949, 0.5179, 0.7938, 0.5626, 0.7985, 0.5667, 0.7986, 0.5666, 0.8027, 0.5624, 0.8026, 0.5667, 0.7986, 0.5709, 0.7986, 0.5708, 0.8029, 0.5666, 0.8027, 0.5709, 0.7986, 0.5751, 0.7987, 0.575, 0.803, 0.5708, 0.8029, 0.629, 0.5847, 0.6413, 0.5847, 0.6414, 0.5888, 0.6373, 0.5888, 0.6331, 0.5888, 0.629, 0.5888, 0.5836, 0.7989, 0.5879, 0.799, 0.5878, 0.8033, 0.5835, 0.8032, 0.5879, 0.799, 0.5922, 0.799, 0.5921, 0.8034, 0.5878, 0.8033, 0.5922, 0.799, 0.5966, 0.7991, 0.5965, 0.8035, 0.5921, 0.8034, 0.5966, 0.7991, 0.6009, 0.7992, 0.6009, 0.8035, 0.5965, 0.8035, 0.6009, 0.7992, 0.6053, 0.7992, 0.6052, 0.8036, 0.6009, 0.8035, 0.6053, 0.7992, 0.6097, 0.7993, 0.6096, 0.8037, 0.6052, 0.8036, 0.6166, 0.5847, 0.629, 0.5847, 0.629, 0.5888, 0.6248, 0.5889, 0.6207, 0.5889, 0.6166, 0.5889, 0.6207, 0.593, 0.6248, 0.593, 0.6248, 0.5972, 0.6165, 0.5972, 0.6166, 0.593, 0.4887, 0.7108, 0.4889, 0.7149, 0.4849, 0.715, 0.4845, 0.7068, 0.4886, 0.7067, 0.5053, 0.7971, 0.5093, 0.7975, 0.5089, 0.8015, 0.5049, 0.8011, 0.5624, 0.8026, 0.5666, 0.8027, 0.5665, 0.8069, 0.5622, 0.8067, 0.5666, 0.8027, 0.5708, 0.8029, 0.5707, 0.8071, 0.5665, 0.8069, 0.5708, 0.8029, 0.575, 0.803, 0.575, 0.8072, 0.5707, 0.8071, 0.575, 0.803, 0.5793, 0.8031, 0.5792, 0.8073, 0.575, 0.8072, 0.5793, 0.8031, 0.5835, 0.8032, 0.5835, 0.8074, 0.5792, 0.8073, 0.5233, 0.7949, 0.5173, 0.7929, 0.5139, 0.7893, 0.5141, 0.7938, 0.5097, 0.7934, 0.5099, 0.7892, 0.5101, 0.7852, 0.5062, 0.785, 0.5065, 0.7814, 0.5065, 0.7779, 0.5059, 0.7667, 0.5055, 0.7628, 0.5051, 0.759, 0.5047, 0.7553, 0.5009, 0.7553, 0.5009, 0.7513, 0.501, 0.7473, 0.501, 0.7432, 0.5012, 0.7351, 0.5012, 0.731, 0.5012, 0.7269, 0.4971, 0.7269, 0.497, 0.7188, 0.497, 0.7147, 0.4969, 0.7106, 0.4968, 0.7065, 0.4967, 0.7024, 0.4967, 0.6983, 0.4966, 0.6942, 0.4925, 0.6943, 0.4924, 0.6901, 0.4922, 0.686, 0.4922, 0.6818, 0.4922, 0.6776, 0.492, 0.6566, 0.4878, 0.6567, 0.4878, 0.6439, 0.4835, 0.6439, 0.4836, 0.6396, 0.4837, 0.6353, 0.4795, 0.6352, 0.4752, 0.6351, 0.4761, 0.6171, 0.4806, 0.6176, 0.4849, 0.6182, 0.4889, 0.6187, 0.4928, 0.6192, 0.4966, 0.6194, 0.5004, 0.6196, 0.5044, 0.6197, 0.5043, 0.6157, 0.5082, 0.6155, 0.5123, 0.6153, 0.5165, 0.615, 0.5248, 0.6146, 0.529, 0.6145, 0.5332, 0.6144, 0.5373, 0.6144, 0.5373, 0.6102, 0.5415, 0.6102, 0.5456, 0.6101, 0.558, 0.6101, 0.5622, 0.61, 0.5664, 0.61, 0.5705, 0.61, 0.5705, 0.6058, 0.5746, 0.6057, 0.5788, 0.6057, 0.5914, 0.6056, 0.5956, 0.6056, 0.5998, 0.6056, 0.5998, 0.6014, 0.604, 0.6014, 0.6082, 0.6014, 0.6124, 0.6014, 0.6249, 0.6014, 0.629, 0.6014, 0.629, 0.5972, 0.6332, 0.5972, 0.6373, 0.5971, 0.6415, 0.5971, 0.6456, 0.5971, 0.6624, 0.5969, 0.6623, 0.5927, 0.6665, 0.5928, 0.6707, 0.5928, 0.6707, 0.5886, 0.6749, 0.5887, 0.6828, 0.5889, 0.6867, 0.589, 0.6904, 0.5892, 0.6906, 0.5856, 0.6909, 0.582, 0.7366, 0.5888, 0.728, 0.6054, 0.7326, 0.6067, 0.7337, 0.6035, 0.7365, 0.6039, 0.7365, 0.6008, 0.7398, 0.6007, 0.7396, 0.5971, 0.7434, 0.597, 0.7433, 0.6007, 0.7432, 0.6043, 0.7468, 0.6045, 0.7466, 0.6081, 0.7464, 0.6118, 0.7455, 0.623, 0.7452, 0.6268, 0.7448, 0.6303, 0.7484, 0.6309, 0.7476, 0.6344, 0.747, 0.6376, 0.7462, 0.6407, 0.7448, 0.647, 0.7444, 0.6505, 0.7441, 0.6543, 0.7439, 0.6581, 0.7477, 0.658, 0.7485, 0.6655, 0.749, 0.6692, 0.7495, 0.673, 0.7499, 0.6769, 0.7504, 0.6809, 0.7508, 0.685, 0.7551, 0.6846, 0.7558, 0.6931, 0.7561, 0.6974, 0.7563, 0.7016, 0.7575, 0.7232, 0.7617, 0.723, 0.7618, 0.7272, 0.7664, 0.7399, 0.7664, 0.7441, 0.7706, 0.7442, 0.775, 0.7442, 0.7745, 0.7669, 0.7655, 0.7657, 0.7614, 0.7651, 0.7574, 0.7647, 0.7536, 0.7643, 0.7499, 0.7641, 0.7461, 0.7639, 0.746, 0.7676, 0.7425, 0.7675, 0.739, 0.7675, 0.7354, 0.7675, 0.7282, 0.7676, 0.7246, 0.7677, 0.7209, 0.7679, 0.7172, 0.7681, 0.7174, 0.7718, 0.7137, 0.772, 0.71, 0.7723, 0.699, 0.7731, 0.6952, 0.7733, 0.6915, 0.7736, 0.6877, 0.7739, 0.688, 0.7777, 0.6841, 0.778, 0.6802, 0.7782, 0.6686, 0.779, 0.6647, 0.7792, 0.6606, 0.7794, 0.6609, 0.7834, 0.6569, 0.7838, 0.6528, 0.7841, 0.6487, 0.7844, 0.6403, 0.7851, 0.6361, 0.7854, 0.6318, 0.7857, 0.632, 0.79, 0.6276, 0.7902, 0.6231, 0.7903, 0.6185, 0.7904, 0.614, 0.7904, 0.5923, 0.7904, 0.5923, 0.7947, 0.588, 0.7946, 0.5879, 0.799, 0.5836, 0.7989, 0.5751, 0.7987, 0.5709, 0.7986, 0.5667, 0.7986, 0.5626, 0.7985, 0.5921, 0.8034, 0.5965, 0.8035, 0.5963, 0.8078, 0.592, 0.8077, 0.493, 0.7391, 0.493, 0.7431, 0.489, 0.7431, 0.489, 0.735, 0.493, 0.7351])
me_grid.use_remesh_preserve_volume = False
me_grid.use_remesh_preserve_attributes = False
me_grid.use_mirror_vertex_groups = False
me_grid.update()

# ---- objects
ob_cube_005 = bpy.data.objects.new('Cube.005', me_cube_006)
ob_grid = bpy.data.objects.new('Grid', me_grid)

# ---- transforms, parenting, visibility, modifiers, constraints
ob_cube_005.location = (0.0, 0.0, 0.0)
ob_cube_005.lineart.crease_threshold = 0.0
_m = ob_cube_005.modifiers.new('Collision', 'COLLISION')
ob_grid.location = (0.0, 0.0, 0.0)
ob_grid.rotation_euler = (0.0, 0.0, 0.06981)
ob_grid.lineart.crease_threshold = 0.0

# ---- collection membership
col_collection_1.objects.link(ob_cube_005)
col_collection_1.objects.link(ob_grid)

# ---- scene / render settings (as saved in the file)
scene.frame_start = 1; scene.frame_end = 250; scene.frame_set(0)
scene.render.engine = 'BLENDER_EEVEE_NEXT'
scene.render.resolution_percentage = 50
scene.render.dither_intensity = 0.0
scene.cycles.use_denoising = False
scene.cycles.samples = 10
scene.cycles.sampling_pattern = 'TABULATED_SOBOL'
scene.cycles.light_sampling_threshold = 0.0
scene.cycles.use_adaptive_sampling = False
scene.cycles.use_light_tree = False
scene.cycles.blur_glossy = 0.0
scene.cycles.volume_bounces = 1
scene.cycles.pixel_filter_type = 'GAUSSIAN'
scene.cycles.sample_clamp_indirect = 0.0
scene.view_settings.view_transform = 'Standard'
scene.unit_settings.scale_length = 0.12
bpy.context.view_layer.update()

# ---- added for rendering (the .blend has no active camera and no usable light): camera, sun
cam_auto = bpy.data.cameras.new('AutoCamera')
cam_auto.lens = 50.0
cam_auto.sensor_width = 36.0
cam_auto.clip_end = 1000.0
ob_auto_camera = bpy.data.objects.new('AutoCamera', cam_auto)
scene.collection.objects.link(ob_auto_camera)
ob_auto_camera.location = (19.1056, -22.9283, 18.9326)
ob_auto_camera.rotation_euler = (1.09748, -7.21219e-08, 0.694738)
scene.camera = ob_auto_camera
light_auto_sun = bpy.data.lights.new('AutoSun', 'SUN')
light_auto_sun.energy = 3.0
light_auto_sun.angle = 0.0523599
ob_auto_sun = bpy.data.objects.new('AutoSun', light_auto_sun)
scene.collection.objects.link(ob_auto_sun)
ob_auto_sun.rotation_euler = (0.872665, 0.174533, 0.523599)
bpy.context.view_layer.update()
